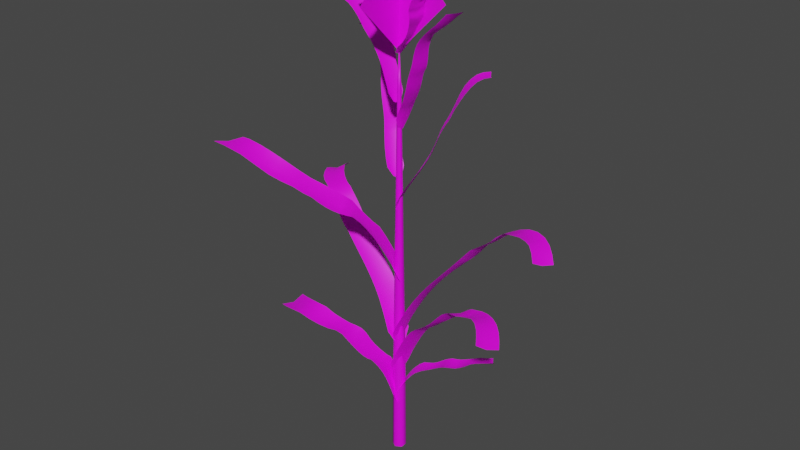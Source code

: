 # Source: base.blend  (saved by Blender 2.93.21; exported with 4.5.12 LTS)
import bpy
from mathutils import Matrix  # noqa: F401  (used for matrix-valued properties, if any)

bpy.ops.wm.read_factory_settings(use_empty=True)
scene = bpy.context.scene
scene.name = 'Scene'

# ---- images (referenced by path relative to the original .blend; pixels are not part of the script)
import os
ASSET_DIR = os.environ.get("B2B_ASSET_DIR", "")  # directory of the original .blend (textures are referenced by path, not embedded)
HERE = os.path.dirname(os.path.abspath(__file__))  # packed textures are extracted next to this script under _unpacked/

def load_image(name, relpath, width, height, colorspace="sRGB"):
    """Load a texture the original file referenced (path relative to the .blend, or extracted next to this script)."""
    p = next((c for c in (os.path.join(HERE, relpath), os.path.join(ASSET_DIR, relpath)) if relpath and os.path.exists(c)), "")
    if p:
        img = bpy.data.images.load(p, check_existing=True)
        img.name = name
    else:  # same state as the original file: an image datablock whose file is absent (Cycles renders it pink)
        img = bpy.data.images.new(name, width, height)
        img.source = "FILE"
        img.filepath = "//" + (relpath or name)
    img.colorspace_settings.name = colorspace
    return img
img_albedo_png = load_image('albedo.png', 'Textures/albedo.png', 1024, 1024, 'sRGB')

# ---- materials (node trees are filled in below, after node groups)
mat_all = bpy.data.materials.new('All')
mat_all.use_transparent_shadow = False

# ---- material node trees
mat_all.use_nodes = True; mat_all.node_tree.nodes.clear()
_N = mat_all.node_tree.nodes; _L = mat_all.node_tree.links
n0 = _N.new('ShaderNodeBsdfPrincipled'); n0.name = 'Principled BSDF'; n0.location = (117, 273)
n0.distribution = 'GGX'
n0.subsurface_method = 'BURLEY'
n0.inputs[3].default_value = 1.45
n0.inputs[27].default_value = (0.0, 0.0, 0.0, 1.0)
n0.inputs[28].default_value = 1.0
n1 = _N.new('ShaderNodeOutputMaterial'); n1.name = 'Material Output'; n1.location = (503, 263)
n2 = _N.new('ShaderNodeTexImage'); n2.name = 'Image Texture'; n2.location = (-244, 206)
n2.image = img_albedo_png
_L.new(n0.outputs[0], n1.inputs[0])
_L.new(n2.outputs[0], n0.inputs[0])
n1.is_active_output = True

# ---- world
world_world = bpy.data.worlds.new('World'); scene.world = world_world
world_world.use_nodes = True; world_world.node_tree.nodes.clear()
_N = world_world.node_tree.nodes; _L = world_world.node_tree.links
n0 = _N.new('ShaderNodeOutputWorld'); n0.name = 'World Output'; n0.location = (300, 300)
n1 = _N.new('ShaderNodeBackground'); n1.name = 'Background'; n1.location = (10, 300)
n1.inputs[0].default_value = (0.05088, 0.05088, 0.05088, 1.0)
_L.new(n1.outputs[0], n0.inputs[0])
n0.is_active_output = True
world_world.color = (0.05088, 0.05088, 0.05088)
world_world.use_sun_shadow = False
world_world.sun_shadow_jitter_overblur = 0.0

# ---- meshes
me_circle = bpy.data.meshes.new('Circle')
me_circle.from_pydata([(-1.335e-05, 0.4205, 9.537e-07), (-0.3642, 0.2103, 9.537e-07), (-0.3642, -0.2103, 9.537e-07), (-1.335e-05, -0.4205, 9.537e-07), (0.3642, -0.2103, 9.537e-07), (0.3642, 0.2103, 9.537e-07), (-1.335e-05, -2.98e-08, 8.697), (-0.3239, -0.187, 2.212), (0.3238, -0.187, 2.237), (-0.3239, 0.187, 2.237), (-1.335e-05, -0.3739, 2.237), (0.3238, 0.187, 2.237), (0.2351, -0.1358, 4.39), (0.2351, 0.1358, 4.39), (-0.2352, -0.1358, 4.39), (-1.335e-05, -0.2715, 4.39), (-1.335e-05, 0.2715, 4.39), (-0.2352, 0.1358, 4.39), (0.1078, -0.06227, 7.771), (-0.1079, -0.06227, 7.771), (-1.335e-05, 0.1245, 7.771), (0.1078, 0.06227, 7.771), (-1.335e-05, -0.1245, 7.771), (-0.1079, 0.06227, 7.771), (-1.335e-05, 0.3739, 2.237), (0.122, 0.07043, 7.395), (0.1361, 0.0786, 7.019), (0.1503, 0.08677, 6.644), (0.1644, 0.09493, 6.199), (0.1786, 0.1031, 5.893), (0.1927, 0.1113, 5.517), (0.2069, 0.1194, 5.142), (0.221, 0.1276, 4.766), (-1.335e-05, -0.1409, 7.395), (-1.335e-05, -0.1572, 7.019), (-1.335e-05, -0.1735, 6.644), (-1.335e-05, -0.1899, 6.199), (-1.335e-05, -0.2062, 5.893), (-1.335e-05, -0.2225, 5.517), (-1.335e-05, -0.2389, 5.142), (-1.335e-05, -0.2552, 4.766), (-0.122, 0.07043, 7.395), (-0.1362, 0.0786, 7.019), (-0.1503, 0.08677, 6.644), (-0.1644, 0.09493, 6.195), (-0.1786, 0.1031, 5.893), (-0.1927, 0.1113, 5.517), (-0.2069, 0.1194, 5.142), (-0.221, 0.1276, 4.766), (0.221, -0.1276, 4.766), (0.2069, -0.1194, 5.142), (0.1927, -0.1113, 5.517), (0.1786, -0.1031, 5.893), (0.1644, -0.09493, 6.2), (0.1503, -0.08677, 6.644), (0.1361, -0.0786, 7.019), (0.122, -0.07043, 7.395), (-0.221, -0.1276, 4.766), (-0.2069, -0.1194, 5.142), (-0.1927, -0.1113, 5.517), (-0.1786, -0.1031, 5.893), (-0.1644, -0.09493, 6.196), (-0.1503, -0.08677, 6.644), (-0.1362, -0.0786, 7.019), (-0.122, -0.07043, 7.395), (-1.335e-05, 0.2552, 4.766), (-1.335e-05, 0.2389, 5.142), (-1.335e-05, 0.2225, 5.517), (-1.335e-05, 0.2062, 5.893), (-1.335e-05, 0.1899, 6.196), (-1.335e-05, 0.1735, 6.644), (-1.335e-05, 0.1572, 7.019), (-1.335e-05, 0.1409, 7.395), (0.3091, -0.1784, 2.596), (0.2943, -0.1699, 2.955), (0.2795, -0.1614, 3.314), (0.2647, -0.1528, 3.673), (0.2499, -0.1443, 4.032), (-0.3091, -0.1784, 2.596), (-0.2943, -0.1699, 2.955), (-0.2795, -0.1614, 3.314), (-0.2647, -0.1528, 3.673), (-0.25, -0.1443, 4.032), (-1.335e-05, 0.3569, 2.596), (-1.335e-05, 0.3398, 2.955), (-1.335e-05, 0.3227, 3.314), (-1.335e-05, 0.3057, 3.673), (-1.335e-05, 0.2886, 4.032), (-0.25, 0.1443, 4.032), (-0.2647, 0.1528, 3.673), (-0.2795, 0.1614, 3.314), (-0.2943, 0.1699, 2.955), (-0.3091, 0.1784, 2.596), (-1.335e-05, -0.2886, 4.032), (-1.335e-05, -0.3057, 3.673), (-1.335e-05, -0.3227, 3.314), (-1.335e-05, -0.3398, 2.955), (-1.335e-05, -0.3569, 2.596), (0.2499, 0.1443, 4.032), (0.2647, 0.1528, 3.673), (0.2795, 0.1614, 3.314), (0.2943, 0.1699, 2.955), (0.3091, 0.1784, 2.596), (-1.335e-05, 0.4127, 0.4425), (-1.335e-05, 0.405, 0.8014), (-1.335e-05, 0.3972, 1.16), (-1.335e-05, 0.3895, 1.519), (-1.335e-05, 0.3817, 1.878), (-0.3575, -0.2064, 0.4425), (-0.3507, -0.2025, 0.8014), (-0.344, -0.1986, 1.16), (-0.3373, -0.1947, 1.519), (-0.3306, -0.1909, 1.878), (0.3306, 0.1909, 1.878), (0.3373, 0.1947, 1.519), (0.344, 0.1986, 1.16), (0.3507, 0.2025, 0.8014), (0.3574, 0.2064, 0.4425), (0.3574, -0.2064, 0.4425), (0.3507, -0.2025, 0.8014), (0.344, -0.1986, 1.16), (0.3373, -0.1947, 1.519), (0.3306, -0.1909, 1.878), (-1.335e-05, -0.3817, 1.878), (-1.335e-05, -0.3895, 1.519), (-1.335e-05, -0.3972, 1.16), (-1.335e-05, -0.405, 0.8014), (-1.335e-05, -0.4127, 0.4425), (-0.3306, 0.1909, 1.878), (-0.3373, 0.1947, 1.519), (-0.344, 0.1986, 1.16), (-0.3507, 0.2025, 0.8014), (-0.3575, 0.2064, 0.4425), (-3.048, -1.147e-05, 9.494), (-9.537e-06, -1.147e-05, 8.493), (-9.537e-06, -1.165e-05, 10.5), (3.048, -1.165e-05, 9.494), (-2.54, -1.147e-05, 9.328), (-2.032, -1.147e-05, 9.161), (-1.524, -1.147e-05, 8.994), (-1.016, -1.147e-05, 8.827), (-0.508, -1.147e-05, 8.66), (2.54, -1.165e-05, 9.661), (2.032, -1.165e-05, 9.828), (1.524, -1.165e-05, 9.995), (1.016, -1.165e-05, 10.16), (0.508, -1.165e-05, 10.33), (-0.508, -1.165e-05, 10.33), (-1.016, -1.156e-05, 10.16), (-1.524, -1.153e-05, 9.995), (-2.032, -1.147e-05, 9.828), (-2.54, -1.147e-05, 9.661), (0.508, -1.147e-05, 8.66), (1.016, -1.147e-05, 8.827), (1.524, -1.153e-05, 8.994), (2.032, -1.156e-05, 9.161), (2.54, -1.165e-05, 9.328), (-2.032, -1.147e-05, 9.494), (-1.524, -1.147e-05, 9.661), (-1.016, -1.153e-05, 9.828), (-0.508, -1.156e-05, 9.995), (-9.537e-06, -1.165e-05, 10.16), (-1.524, -1.147e-05, 9.328), (-1.016, -1.147e-05, 9.494), (-0.508, -1.153e-05, 9.661), (-9.537e-06, -1.156e-05, 9.828), (0.508, -1.165e-05, 9.995), (-1.016, -1.147e-05, 9.161), (-0.508, -1.147e-05, 9.328), (-9.537e-06, -1.153e-05, 9.494), (0.508, -1.156e-05, 9.661), (1.016, -1.165e-05, 9.828), (-0.508, -1.147e-05, 8.994), (-9.537e-06, -1.147e-05, 9.161), (0.508, -1.153e-05, 9.328), (1.016, -1.156e-05, 9.494), (1.524, -1.165e-05, 9.661), (-9.537e-06, -1.147e-05, 8.827), (0.508, -1.147e-05, 8.994), (1.016, -1.153e-05, 9.161), (1.524, -1.156e-05, 9.328), (2.032, -1.165e-05, 9.494), (-9.537e-06, -3.048, 9.494), (-9.537e-06, -1.183e-05, 8.493), (-9.537e-06, -1.118e-05, 10.5), (-9.537e-06, 3.048, 9.494), (-9.537e-06, -2.54, 9.328), (-9.537e-06, -2.032, 9.161), (-9.537e-06, -1.524, 8.994), (-9.537e-06, -1.016, 8.827), (-9.537e-06, -0.508, 8.66), (-9.537e-06, 2.54, 9.661), (-9.537e-06, 2.032, 9.828), (-9.537e-06, 1.524, 9.995), (-9.537e-06, 1.016, 10.16), (-9.537e-06, 0.508, 10.33), (-9.537e-06, -0.508, 10.33), (-9.537e-06, -1.016, 10.16), (-9.537e-06, -1.524, 9.995), (-9.537e-06, -2.032, 9.828), (-9.537e-06, -2.54, 9.661), (-9.537e-06, 0.508, 8.66), (-9.537e-06, 1.016, 8.827), (-9.537e-06, 1.524, 8.994), (-9.537e-06, 2.032, 9.161), (-9.537e-06, 2.54, 9.328), (-9.537e-06, -2.032, 9.494), (-9.537e-06, -1.524, 9.661), (-9.537e-06, -1.016, 9.828), (-9.537e-06, -0.508, 9.995), (-9.537e-06, -1.082e-05, 10.16), (-9.537e-06, -1.524, 9.328), (-9.537e-06, -1.016, 9.494), (-9.537e-06, -0.508, 9.661), (-9.537e-06, -1.192e-05, 9.828), (-9.537e-06, 0.508, 9.995), (-9.537e-06, -1.016, 9.161), (-9.537e-06, -0.508, 9.328), (-9.537e-06, -1.156e-05, 9.494), (-9.537e-06, 0.508, 9.661), (-9.537e-06, 1.016, 9.828), (-9.537e-06, -0.508, 8.994), (-9.537e-06, -1.118e-05, 9.161), (-9.537e-06, 0.508, 9.328), (-9.537e-06, 1.016, 9.494), (-9.537e-06, 1.524, 9.661), (-9.537e-06, -1.237e-05, 8.827), (-9.537e-06, 0.508, 8.994), (-9.537e-06, 1.016, 9.161), (-9.537e-06, 1.524, 9.328), (-9.537e-06, 2.032, 9.494), (-0.2764, 0.2307, 1.191), (-0.05949, -0.238, 1.191), (-0.03529, 0.05367, 1.146), (5.048, 2.672, 2.367), (5.643, 1.947, 2.463), (5.352, 2.253, 2.351), (0.07343, 0.1276, 1.302), (0.1778, 0.1606, 1.467), (0.4126, 0.2098, 1.604), (0.6689, 0.2508, 1.735), (0.9428, 0.2946, 1.855), (1.23, 0.3421, 1.949), (1.528, 0.3947, 2.019), (1.832, 0.4549, 2.054), (2.118, 0.5191, 2.07), (2.379, 0.5917, 2.106), (2.62, 0.6753, 2.156), (2.859, 0.7396, 2.212), (3.105, 0.789, 2.262), (3.362, 0.8372, 2.272), (3.618, 0.9016, 2.284), (3.857, 1.005, 2.311), (4.09, 1.152, 2.34), (4.315, 1.339, 2.352), (4.539, 1.554, 2.363), (4.771, 1.782, 2.358), (5.037, 2.016, 2.35), (5.332, 1.705, 2.453), (5.064, 1.459, 2.454), (4.827, 1.218, 2.458), (4.593, 0.9898, 2.446), (4.35, 0.7905, 2.398), (4.099, 0.6319, 2.358), (3.839, 0.5156, 2.325), (3.561, 0.437, 2.309), (3.288, 0.3703, 2.292), (3.032, 0.2987, 2.27), (2.788, 0.209, 2.24), (2.537, 0.1133, 2.201), (2.264, 0.03621, 2.152), (1.964, -0.03195, 2.103), (1.66, -0.09134, 2.046), (1.363, -0.1418, 1.972), (1.076, -0.187, 1.875), (0.8029, -0.228, 1.756), (0.5472, -0.267, 1.626), (0.3104, -0.3156, 1.491), (0.1211, -0.3797, 1.349), (-0.2827, 0.5016, 1.348), (-0.09165, 0.5745, 1.49), (0.1469, 0.6334, 1.624), (0.4022, 0.6815, 1.753), (0.6743, 0.7332, 1.872), (0.9602, 0.7895, 1.969), (1.258, 0.8497, 2.044), (1.561, 0.9165, 2.068), (1.849, 0.9862, 2.091), (2.111, 1.064, 2.13), (2.352, 1.153, 2.182), (2.589, 1.217, 2.236), (2.828, 1.261, 2.28), (3.074, 1.3, 2.316), (3.322, 1.351, 2.326), (3.552, 1.446, 2.331), (3.773, 1.59, 2.342), (3.99, 1.776, 2.352), (4.209, 1.99, 2.362), (4.446, 2.215, 2.373), (4.723, 2.443, 2.363), (-0.1367, -0.3052, 7.579), (-0.03271, 0.2006, 7.58), (-0.2255, -0.01954, 7.534), (-6.453, 1.012, 9.251), (-6.189, 1.887, 9.395), (-6.385, 1.517, 9.284), (-0.3569, -0.01442, 7.69), (-0.4608, 0.02111, 7.855), (-0.6838, 0.1221, 7.988), (-0.9237, 0.2434, 8.111), (-1.182, 0.3732, 8.22), (-1.453, 0.5084, 8.303), (-1.725, 0.6433, 8.37), (-1.992, 0.7725, 8.434), (-2.262, 0.8915, 8.491), (-2.531, 0.9913, 8.548), (-2.801, 1.073, 8.613), (-3.064, 1.169, 8.682), (-3.325, 1.283, 8.744), (-3.598, 1.404, 8.799), (-3.881, 1.512, 8.857), (-4.171, 1.578, 8.932), (-4.492, 1.608, 9.006), (-4.868, 1.608, 9.058), (-5.26, 1.585, 9.107), (-5.639, 1.551, 9.161), (-6.012, 1.525, 9.221), (-5.843, 1.906, 9.322), (-5.498, 1.948, 9.252), (-5.142, 1.996, 9.189), (-4.762, 2.03, 9.132), (-4.384, 2.033, 9.072), (-4.052, 2.004, 8.99), (-3.747, 1.938, 8.91), (-3.447, 1.83, 8.851), (-3.16, 1.715, 8.794), (-2.887, 1.616, 8.729), (-2.617, 1.539, 8.657), (-2.343, 1.464, 8.589), (-2.074, 1.363, 8.528), (-1.804, 1.242, 8.467), (-1.538, 1.111, 8.4), (-1.268, 0.9753, 8.33), (-0.9999, 0.8392, 8.242), (-0.7453, 0.7077, 8.133), (-0.508, 0.5855, 8.01), (-0.2843, 0.483, 7.88), (-0.09372, 0.422, 7.738), (-0.2927, -0.5268, 7.736), (-0.4899, -0.4719, 7.878), (-0.7212, -0.3766, 8.008), (-0.9641, -0.2617, 8.129), (-1.226, -0.1393, 8.238), (-1.501, -0.0121, 8.324), (-1.781, 0.1172, 8.392), (-2.056, 0.242, 8.457), (-2.333, 0.3578, 8.516), (-2.61, 0.4551, 8.576), (-2.889, 0.5336, 8.642), (-3.155, 0.6295, 8.71), (-3.413, 0.7445, 8.768), (-3.677, 0.8684, 8.819), (-3.953, 0.984, 8.868), (-4.24, 1.053, 8.934), (-4.552, 1.079, 9.004), (-4.913, 1.073, 9.056), (-5.296, 1.047, 9.101), (-5.679, 1.019, 9.148), (-6.066, 1.006, 9.198), (0.1719, -0.3302, 1.099), (0.02635, 0.3637, 1.101), (-0.09663, -0.018, 1.038), (-7.613, -2.286, 2.757), (-7.075, -1.007, 2.867), (-7.26, -1.646, 2.749), (-0.169, -0.08296, 1.227), (-0.1762, -0.1483, 1.43), (-0.3153, -0.2371, 1.591), (-0.4447, -0.3338, 1.742), (-0.5758, -0.463, 1.879), (-0.723, -0.6071, 1.995), (-0.8881, -0.756, 2.048), (-1.069, -0.9071, 2.123), (-1.261, -1.062, 2.205), (-1.456, -1.223, 2.305), (-1.66, -1.395, 2.39), (-1.877, -1.562, 2.495), (-2.137, -1.696, 2.602), (-2.464, -1.801, 2.715), (-2.858, -1.929, 2.727), (-3.334, -2.075, 2.788), (-3.924, -2.196, 2.831), (-4.611, -2.257, 2.866), (-5.339, -2.229, 2.902), (-6.04, -2.108, 2.866), (-6.681, -1.904, 2.81), (-6.491, -1.249, 2.915), (-5.864, -1.444, 2.959), (-5.193, -1.561, 2.982), (-4.506, -1.586, 2.981), (-3.86, -1.525, 2.891), (-3.305, -1.401, 2.823), (-2.853, -1.251, 2.762), (-2.469, -1.12, 2.734), (-2.145, -1.015, 2.696), (-1.888, -0.8826, 2.604), (-1.671, -0.717, 2.448), (-1.472, -0.5432, 2.328), (-1.283, -0.3795, 2.233), (-1.097, -0.2229, 2.153), (-0.9232, -0.0706, 2.078), (-0.7644, 0.07833, 2.031), (-0.6215, 0.2204, 1.913), (-0.4905, 0.3445, 1.776), (-0.3587, 0.4376, 1.626), (-0.2136, 0.5261, 1.466), (-0.08317, 0.6073, 1.296), (0.1849, -0.6902, 1.29), (0.04779, -0.7719, 1.459), (-0.1061, -0.8615, 1.615), (-0.248, -0.9575, 1.763), (-0.3912, -1.085, 1.898), (-0.5478, -1.231, 2.015), (-0.7215, -1.383, 2.116), (-0.9115, -1.539, 2.205), (-1.115, -1.699, 2.242), (-1.323, -1.866, 2.313), (-1.544, -2.042, 2.41), (-1.784, -2.208, 2.523), (-2.063, -2.341, 2.636), (-2.406, -2.441, 2.748), (-2.827, -2.542, 2.8), (-3.342, -2.676, 2.801), (-3.984, -2.796, 2.829), (-4.734, -2.862, 2.868), (-5.532, -2.841, 2.908), (-6.303, -2.727, 2.87), (-7.003, -2.53, 2.813), (-0.05479, -0.3727, 2.575), (0.2627, 0.2612, 2.576), (-0.07114, 0.0376, 2.514), (-8.747, 3.571, 5.061), (-7.73, 4.341, 5.17), (-8.165, 3.901, 5.064), (-0.2505, 0.07198, 2.731), (-0.4035, 0.07799, 2.969), (-0.7027, 0.1608, 3.176), (-1.016, 0.2399, 3.379), (-1.362, 0.2999, 3.571), (-1.73, 0.3586, 3.743), (-2.113, 0.4233, 3.895), (-2.508, 0.4948, 4.034), (-2.912, 0.5696, 4.169), (-3.321, 0.6405, 4.31), (-3.744, 0.7083, 4.462), (-4.165, 0.7844, 4.591), (-4.577, 0.9013, 4.698), (-4.99, 1.066, 4.816), (-5.433, 1.236, 4.966), (-5.915, 1.423, 5.071), (-6.423, 1.676, 5.117), (-6.919, 2.013, 5.151), (-7.356, 2.426, 5.16), (-7.701, 2.889, 5.154), (-7.96, 3.386, 5.141), (-7.505, 3.832, 5.238), (-7.241, 3.345, 5.286), (-6.903, 2.898, 5.238), (-6.482, 2.505, 5.205), (-6.005, 2.188, 5.158), (-5.513, 1.953, 5.128), (-5.04, 1.78, 5.021), (-4.595, 1.615, 4.92), (-4.178, 1.45, 4.809), (-3.763, 1.33, 4.673), (-3.338, 1.251, 4.515), (-2.912, 1.184, 4.358), (-2.5, 1.116, 4.213), (-2.095, 1.044, 4.073), (-1.701, 0.9759, 3.929), (-1.321, 0.9139, 3.773), (-0.9561, 0.856, 3.599), (-0.6159, 0.7932, 3.407), (-0.3066, 0.7116, 3.206), (-0.006207, 0.6265, 3.003), (0.2532, 0.5569, 2.796), (-0.3453, -0.6251, 2.793), (-0.6121, -0.551, 2.998), (-0.9214, -0.4605, 3.2), (-1.241, -0.3746, 3.398), (-1.593, -0.3077, 3.588), (-1.968, -0.2452, 3.759), (-2.358, -0.1787, 3.914), (-2.761, -0.1061, 4.056), (-3.175, -0.02962, 4.194), (-3.596, 0.04407, 4.337), (-4.03, 0.1179, 4.491), (-4.463, 0.2051, 4.585), (-4.886, 0.3328, 4.706), (-5.307, 0.5105, 4.824), (-5.754, 0.7168, 4.976), (-6.256, 0.9372, 5.071), (-6.798, 1.221, 5.151), (-7.338, 1.588, 5.142), (-7.822, 2.032, 5.139), (-8.213, 2.526, 5.129), (-8.511, 3.049, 5.131), (-0.2312, -0.2414, 6.124), (0.03699, 0.1999, 6.122), (-0.1626, 0.02388, 6.064), (-5.565, 3.032, 8.404), (-5.234, 3.894, 8.59), (-5.321, 3.479, 8.466), (-0.433, 0.1626, 6.189), (-0.6539, 0.3127, 6.351), (-0.8874, 0.518, 6.528), (-1.075, 0.715, 6.657), (-1.228, 0.8962, 6.787), (-1.364, 1.071, 6.847), (-1.506, 1.248, 6.921), (-1.665, 1.431, 6.989), (-1.843, 1.613, 7.06), (-2.034, 1.78, 7.15), (-2.227, 1.927, 7.278), (-2.383, 2.072, 7.445), (-2.522, 2.225, 7.574), (-2.668, 2.39, 7.648), (-2.839, 2.552, 7.767), (-3.043, 2.684, 7.929), (-3.309, 2.804, 8.088), (-3.661, 2.931, 8.221), (-4.07, 3.06, 8.339), (-4.492, 3.189, 8.443), (-4.91, 3.326, 8.484), (-4.821, 3.747, 8.6), (-4.382, 3.61, 8.569), (-3.927, 3.472, 8.446), (-3.479, 3.327, 8.301), (-3.089, 3.183, 8.149), (-2.794, 3.048, 7.967), (-2.571, 2.908, 7.794), (-2.381, 2.738, 7.667), (-2.218, 2.576, 7.568), (-2.065, 2.432, 7.473), (-1.896, 2.304, 7.295), (-1.7, 2.163, 7.169), (-1.503, 1.99, 7.083), (-1.319, 1.803, 7.018), (-1.161, 1.619, 6.958), (-1.025, 1.444, 6.902), (-0.8978, 1.273, 6.815), (-0.7565, 1.095, 6.686), (-0.5802, 0.9036, 6.558), (-0.3557, 0.7022, 6.393), (-0.09556, 0.5193, 6.259), (-0.5901, -0.3145, 6.266), (-0.8518, -0.1391, 6.403), (-1.085, 0.05754, 6.56), (-1.273, 0.2466, 6.686), (-1.43, 0.4214, 6.813), (-1.573, 0.59, 6.867), (-1.723, 0.7637, 6.943), (-1.891, 0.9448, 7.01), (-2.081, 1.129, 7.083), (-2.292, 1.303, 7.182), (-2.504, 1.457, 7.343), (-2.675, 1.609, 7.466), (-2.821, 1.769, 7.589), (-2.967, 1.938, 7.711), (-3.136, 2.109, 7.804), (-3.344, 2.247, 7.97), (-3.606, 2.364, 8.071), (-3.945, 2.479, 8.19), (-4.337, 2.597, 8.298), (-4.745, 2.723, 8.403), (-5.155, 2.867, 8.417), (-0.266, 0.2426, 5.453), (-0.06987, -0.2351, 5.453), (-0.0329, 0.05517, 5.408), (4.458, 2.156, 8.256), (5.032, 1.41, 8.259), (4.747, 1.725, 8.223), (0.07896, 0.1243, 5.564), (0.1846, 0.1527, 5.729), (0.4214, 0.1915, 5.866), (0.6793, 0.2212, 5.997), (0.9433, 0.2482, 6.127), (1.195, 0.2671, 6.254), (1.435, 0.2818, 6.375), (1.665, 0.2973, 6.495), (1.882, 0.3188, 6.622), (2.08, 0.3525, 6.76), (2.263, 0.4, 6.915), (2.451, 0.4312, 7.077), (2.651, 0.4498, 7.229), (2.866, 0.4686, 7.323), (3.086, 0.5056, 7.453), (3.295, 0.5844, 7.611), (3.503, 0.7081, 7.811), (3.712, 0.8747, 7.957), (3.926, 1.072, 8.073), (4.156, 1.284, 8.157), (4.424, 1.503, 8.207), (4.714, 1.183, 8.235), (4.445, 0.9534, 8.176), (4.211, 0.7288, 8.079), (3.988, 0.5197, 7.952), (3.765, 0.3426, 7.804), (3.539, 0.2089, 7.645), (3.312, 0.1196, 7.468), (3.072, 0.07058, 7.348), (2.843, 0.03523, 7.205), (2.635, -0.003948, 7.054), (2.444, -0.05921, 6.894), (2.253, -0.1176, 6.743), (2.043, -0.1546, 6.611), (1.814, -0.1792, 6.492), (1.573, -0.1975, 6.377), (1.323, -0.2148, 6.262), (1.062, -0.2358, 6.141), (0.7921, -0.263, 6.018), (0.535, -0.2908, 5.888), (0.2962, -0.3289, 5.753), (0.1044, -0.3847, 5.611), (-0.2604, 0.5135, 5.61), (-0.06635, 0.578, 5.752), (0.1746, 0.6263, 5.886), (0.4317, 0.6632, 6.015), (0.6964, 0.6991, 6.142), (0.9471, 0.7271, 6.272), (1.186, 0.749, 6.398), (1.414, 0.7699, 6.525), (1.629, 0.7956, 6.658), (1.826, 0.8329, 6.804), (2.008, 0.885, 6.968), (2.192, 0.9164, 7.133), (2.385, 0.9296, 7.256), (2.589, 0.9393, 7.368), (2.8, 0.9633, 7.499), (3.0, 1.035, 7.656), (3.198, 1.156, 7.845), (3.399, 1.323, 8.003), (3.61, 1.52, 8.114), (3.846, 1.729, 8.194), (4.126, 1.942, 8.239), (0.1203, 0.312, 7.107), (0.04331, -0.1986, 7.107), (0.2241, 0.03148, 7.062), (4.445, -0.3682, 9.489), (4.009, -1.224, 9.484), (4.266, -0.8564, 9.487), (0.3556, 0.03333, 7.218), (0.4612, 0.00336, 7.383), (0.6814, -0.08455, 7.517), (0.8799, -0.186, 7.608), (1.062, -0.2899, 7.715), (1.238, -0.3955, 7.821), (1.403, -0.4991, 7.922), (1.552, -0.5958, 8.032), (1.697, -0.6813, 8.157), (1.836, -0.7469, 8.271), (1.968, -0.7931, 8.334), (2.082, -0.8534, 8.428), (2.175, -0.9272, 8.541), (2.269, -1.007, 8.661), (2.37, -1.072, 8.763), (2.511, -1.101, 8.87), (2.701, -1.094, 8.968), (2.961, -1.058, 9.07), (3.264, -1.001, 9.154), (3.581, -0.9382, 9.247), (3.908, -0.8859, 9.365), (3.693, -1.266, 9.368), (3.416, -1.335, 9.267), (3.15, -1.415, 9.189), (2.885, -1.485, 9.097), (2.639, -1.527, 9.005), (2.443, -1.536, 8.905), (2.288, -1.508, 8.795), (2.159, -1.442, 8.695), (2.046, -1.37, 8.599), (1.949, -1.311, 8.507), (1.834, -1.272, 8.411), (1.699, -1.233, 8.305), (1.557, -1.165, 8.21), (1.408, -1.077, 8.086), (1.256, -0.9788, 7.961), (1.09, -0.8733, 7.853), (0.9136, -0.766, 7.742), (0.7302, -0.6597, 7.633), (0.5312, -0.5567, 7.54), (0.3095, -0.4672, 7.407), (0.116, -0.4164, 7.265), (0.2643, 0.5416, 7.264), (0.4642, 0.4972, 7.405), (0.696, 0.4149, 7.537), (0.9042, 0.319, 7.654), (1.095, 0.2218, 7.742), (1.277, 0.1242, 7.846), (1.448, 0.02671, 7.947), (1.602, -0.06479, 8.059), (1.75, -0.146, 8.201), (1.892, -0.2081, 8.29), (2.029, -0.2502, 8.348), (2.15, -0.3101, 8.442), (2.249, -0.3872, 8.547), (2.333, -0.4696, 8.665), (2.429, -0.5431, 8.786), (2.573, -0.5754, 8.914), (2.764, -0.5669, 9.027), (3.024, -0.5274, 9.098), (3.337, -0.471, 9.174), (3.676, -0.4168, 9.271), (4.042, -0.3805, 9.385), (-0.1307, 0.3261, 8.482), (-0.1053, -0.1902, 8.479), (0.01424, 0.06359, 8.442), (2.61, 0.2792, 9.946), (2.147, -0.6304, 9.936), (2.476, -0.2298, 9.911), (0.3348, 0.08446, 8.571), (0.6171, 0.07009, 8.707), (0.9192, 0.01497, 8.821), (1.116, -0.05664, 8.926), (1.248, -0.1331, 9.012), (1.37, -0.2121, 9.074), (1.467, -0.2909, 9.121), (1.53, -0.3649, 9.162), (1.583, -0.4284, 9.197), (1.618, -0.4733, 9.232), (1.631, -0.4999, 9.27), (1.626, -0.543, 9.309), (1.637, -0.6026, 9.344), (1.674, -0.668, 9.378), (1.725, -0.7181, 9.416), (1.766, -0.7257, 9.467), (1.842, -0.6914, 9.524), (1.976, -0.6178, 9.577), (2.112, -0.5175, 9.636), (2.223, -0.41, 9.709), (2.336, -0.311, 9.799), (2.058, -0.7177, 9.818), (1.998, -0.8265, 9.735), (1.937, -0.944, 9.672), (1.846, -1.052, 9.62), (1.739, -1.129, 9.567), (1.667, -1.166, 9.504), (1.613, -1.161, 9.447), (1.541, -1.115, 9.404), (1.488, -1.059, 9.366), (1.466, -1.016, 9.327), (1.468, -0.9934, 9.285), (1.459, -0.9737, 9.246), (1.427, -0.9273, 9.21), (1.38, -0.8621, 9.173), (1.326, -0.7866, 9.131), (1.243, -0.7064, 9.084), (1.131, -0.6257, 9.022), (1.001, -0.547, 8.937), (0.828, -0.4739, 8.835), (0.5539, -0.4175, 8.722), (0.189, -0.3953, 8.605), (0.1351, 0.5742, 8.612), (0.5111, 0.5592, 8.729), (0.8509, 0.5113, 8.841), (1.089, 0.4465, 8.945), (1.252, 0.378, 9.031), (1.378, 0.3077, 9.097), (1.491, 0.2361, 9.146), (1.573, 0.1678, 9.191), (1.635, 0.1089, 9.229), (1.677, 0.068, 9.267), (1.698, 0.04605, 9.308), (1.699, 0.004409, 9.347), (1.708, -0.05752, 9.381), (1.736, -0.1269, 9.411), (1.784, -0.1858, 9.444), (1.825, -0.1969, 9.491), (1.887, -0.1609, 9.55), (2.004, -0.08407, 9.613), (2.141, 0.01692, 9.684), (2.276, 0.1198, 9.754), (2.429, 0.2086, 9.84), (0.2739, -0.2587, 3.948), (-0.06328, 0.365, 3.948), (-0.07161, -0.0367, 3.886), (-8.888, -5.634, 6.62), (-8.262, -3.99, 6.581), (-8.575, -4.831, 6.559), (-0.2027, -0.1639, 4.103), (-0.2953, -0.2858, 4.342), (-0.5348, -0.4833, 4.548), (-0.7793, -0.6946, 4.751), (-1.027, -0.9435, 4.944), (-1.286, -1.212, 5.07), (-1.559, -1.488, 5.212), (-1.83, -1.763, 5.36), (-2.087, -2.031, 5.48), (-2.325, -2.296, 5.512), (-2.557, -2.567, 5.569), (-2.792, -2.831, 5.645), (-3.069, -3.071, 5.737), (-3.404, -3.295, 5.835), (-3.781, -3.552, 5.915), (-4.22, -3.844, 6.031), (-4.756, -4.135, 6.147), (-5.374, -4.38, 6.221), (-6.032, -4.539, 6.336), (-6.928, -4.73, 6.48), (-7.872, -4.869, 6.559), (-7.651, -4.063, 6.598), (-6.893, -4.012, 6.554), (-6.174, -3.905, 6.478), (-5.553, -3.755, 6.387), (-4.97, -3.518, 6.267), (-4.465, -3.233, 6.14), (-4.048, -2.943, 6.026), (-3.674, -2.682, 5.946), (-3.333, -2.454, 5.876), (-3.047, -2.21, 5.801), (-2.801, -1.941, 5.719), (-2.563, -1.663, 5.636), (-2.317, -1.39, 5.547), (-2.052, -1.115, 5.379), (-1.775, -0.8338, 5.228), (-1.506, -0.5576, 5.085), (-1.25, -0.2922, 4.971), (-1.003, -0.04951, 4.779), (-0.7587, 0.157, 4.579), (-0.5167, 0.3543, 4.375), (-0.3109, 0.5269, 4.168), (0.3139, -0.6414, 4.165), (0.1003, -0.8174, 4.37), (-0.1512, -1.019, 4.572), (-0.4053, -1.232, 4.77), (-0.6616, -1.481, 4.96), (-0.9278, -1.752, 5.132), (-1.206, -2.034, 5.285), (-1.476, -2.311, 5.403), (-1.733, -2.583, 5.443), (-1.975, -2.853, 5.492), (-2.215, -3.128, 5.555), (-2.467, -3.395, 5.633), (-2.76, -3.639, 5.724), (-3.112, -3.863, 5.832), (-3.524, -4.103, 5.905), (-4.009, -4.397, 6.021), (-4.597, -4.703, 6.108), (-5.271, -4.97, 6.208), (-5.993, -5.156, 6.331), (-7.008, -5.403, 6.502), (-8.087, -5.61, 6.601), (-0.1073, 0.3612, 2.575), (-0.1282, -0.3475, 2.576), (0.08036, -0.004145, 2.514), (10.07, 0.4287, 5.363), (9.492, -0.6989, 5.481), (9.718, -0.1171, 5.382), (0.2575, 0.04022, 2.731), (0.3995, 0.09917, 2.97), (0.7294, 0.1494, 3.188), (1.1, 0.2083, 3.416), (1.514, 0.2976, 3.644), (1.961, 0.3974, 3.857), (2.43, 0.4976, 4.054), (2.915, 0.5964, 4.24), (3.413, 0.6961, 4.423), (3.915, 0.8018, 4.611), (4.428, 0.9157, 4.754), (4.933, 1.022, 4.973), (5.428, 1.087, 5.145), (5.925, 1.111, 5.263), (6.435, 1.142, 5.408), (6.965, 1.175, 5.547), (7.518, 1.16, 5.581), (8.069, 1.064, 5.601), (8.582, 0.8753, 5.6), (9.023, 0.6023, 5.588), (9.395, 0.2622, 5.497), (9.157, -0.3339, 5.588), (8.787, -0.005303, 5.653), (8.358, 0.2564, 5.654), (7.867, 0.4343, 5.649), (7.339, 0.5198, 5.618), (6.805, 0.5253, 5.596), (6.288, 0.4837, 5.422), (5.778, 0.447, 5.29), (5.277, 0.4225, 5.169), (4.777, 0.3583, 5.055), (4.266, 0.2532, 4.853), (3.748, 0.1367, 4.648), (3.243, 0.02781, 4.454), (2.745, -0.07499, 4.266), (2.262, -0.1765, 4.076), (1.798, -0.2782, 3.875), (1.36, -0.3771, 3.661), (0.9556, -0.4617, 3.437), (0.5948, -0.5167, 3.214), (0.2695, -0.5656, 3.003), (0.004845, -0.6118, 2.796), (0.04998, 0.7124, 2.793), (0.3248, 0.7575, 2.999), (0.6704, 0.805, 3.213), (1.052, 0.8604, 3.438), (1.475, 0.9458, 3.664), (1.931, 1.045, 3.878), (2.408, 1.146, 4.078), (2.903, 1.248, 4.267), (3.411, 1.35, 4.453), (3.924, 1.458, 4.596), (4.447, 1.572, 4.771), (4.962, 1.673, 4.991), (5.468, 1.733, 5.205), (5.975, 1.748, 5.336), (6.499, 1.748, 5.441), (7.056, 1.759, 5.541), (7.648, 1.731, 5.611), (8.247, 1.627, 5.639), (8.811, 1.43, 5.621), (9.303, 1.148, 5.563), (9.718, 0.801, 5.471), (-0.001928, 0.3767, 1.838), (-0.2204, -0.2977, 1.839), (0.07599, -0.02647, 1.777), (8.57, -2.018, 3.835), (7.71, -2.942, 3.959), (8.044, -2.432, 3.835), (0.2585, -0.03346, 1.994), (0.4107, -0.01638, 2.232), (0.7189, -0.05327, 2.439), (1.041, -0.08431, 2.642), (1.39, -0.09117, 2.833), (1.749, -0.08925, 2.993), (2.112, -0.08724, 3.123), (2.477, -0.08729, 3.181), (2.844, -0.08673, 3.276), (3.21, -0.07937, 3.394), (3.583, -0.06508, 3.478), (3.953, -0.05855, 3.588), (4.323, -0.09476, 3.707), (4.704, -0.1788, 3.8), (5.119, -0.264, 3.811), (5.574, -0.361, 3.868), (6.062, -0.5186, 3.931), (6.555, -0.7612, 3.986), (7.01, -1.091, 3.975), (7.401, -1.491, 3.942), (7.735, -1.944, 3.89), (7.382, -2.463, 4.004), (7.04, -2.019, 4.045), (6.652, -1.632, 4.066), (6.209, -1.317, 4.051), (5.734, -1.09, 3.974), (5.261, -0.9471, 3.911), (4.815, -0.8625, 3.852), (4.401, -0.7824, 3.826), (4.016, -0.6984, 3.792), (3.643, -0.66, 3.702), (3.269, -0.6646, 3.565), (2.894, -0.6807, 3.419), (2.526, -0.6911, 3.308), (2.158, -0.6945, 3.212), (1.793, -0.6974, 3.135), (1.432, -0.701, 3.026), (1.074, -0.7023, 2.861), (0.7282, -0.6915, 2.67), (0.4102, -0.6573, 2.469), (0.1004, -0.6184, 2.266), (-0.1665, -0.5887, 2.058), (0.2473, 0.6699, 2.056), (0.5222, 0.6369, 2.261), (0.8416, 0.594, 2.462), (1.171, 0.5571, 2.661), (1.527, 0.5442, 2.849), (1.894, 0.5433, 3.01), (2.264, 0.5445, 3.143), (2.638, 0.5445, 3.255), (3.016, 0.5449, 3.331), (3.394, 0.5509, 3.394), (3.781, 0.5606, 3.494), (4.166, 0.5572, 3.611), (4.551, 0.5115, 3.734), (4.943, 0.4153, 3.828), (5.367, 0.2942, 3.876), (5.847, 0.1675, 3.932), (6.374, -0.0144, 3.972), (6.913, -0.2803, 3.986), (7.418, -0.6336, 3.974), (7.857, -1.057, 3.938), (8.231, -1.528, 3.886)], [], [(21, 18, 6), (22, 19, 6), (23, 20, 6), (20, 21, 6), (18, 22, 6), (19, 23, 6), (82, 88, 17, 14), (77, 93, 15, 12), (87, 98, 13, 16), (88, 87, 16, 17), (93, 82, 14, 15), (98, 77, 12, 13), (64, 41, 23, 19), (56, 33, 22, 18), (72, 25, 21, 20), (41, 72, 20, 23), (33, 64, 19, 22), (25, 56, 18, 21), (113, 122, 8, 11), (123, 112, 7, 10), (128, 107, 24, 9), (107, 113, 11, 24), (122, 123, 10, 8), (112, 128, 9, 7), (13, 12, 49, 32), (32, 49, 50, 31), (31, 50, 51, 30), (30, 51, 52, 29), (29, 52, 53, 28), (28, 53, 54, 27), (27, 54, 55, 26), (26, 55, 56, 25), (15, 14, 57, 40), (40, 57, 58, 39), (39, 58, 59, 38), (38, 59, 60, 37), (37, 60, 61, 36), (36, 61, 62, 35), (35, 62, 63, 34), (34, 63, 64, 33), (17, 16, 65, 48), (48, 65, 66, 47), (47, 66, 67, 46), (46, 67, 68, 45), (45, 68, 69, 44), (44, 69, 70, 43), (43, 70, 71, 42), (42, 71, 72, 41), (16, 13, 32, 65), (65, 32, 31, 66), (66, 31, 30, 67), (67, 30, 29, 68), (68, 29, 28, 69), (69, 28, 27, 70), (70, 27, 26, 71), (71, 26, 25, 72), (12, 15, 40, 49), (49, 40, 39, 50), (50, 39, 38, 51), (51, 38, 37, 52), (52, 37, 36, 53), (53, 36, 35, 54), (54, 35, 34, 55), (55, 34, 33, 56), (14, 17, 48, 57), (57, 48, 47, 58), (58, 47, 46, 59), (59, 46, 45, 60), (60, 45, 44, 61), (61, 44, 43, 62), (62, 43, 42, 63), (63, 42, 41, 64), (11, 8, 73, 102), (102, 73, 74, 101), (101, 74, 75, 100), (100, 75, 76, 99), (99, 76, 77, 98), (10, 7, 78, 97), (97, 78, 79, 96), (96, 79, 80, 95), (95, 80, 81, 94), (94, 81, 82, 93), (9, 24, 83, 92), (92, 83, 84, 91), (91, 84, 85, 90), (90, 85, 86, 89), (89, 86, 87, 88), (24, 11, 102, 83), (83, 102, 101, 84), (84, 101, 100, 85), (85, 100, 99, 86), (86, 99, 98, 87), (8, 10, 97, 73), (73, 97, 96, 74), (74, 96, 95, 75), (75, 95, 94, 76), (76, 94, 93, 77), (7, 9, 92, 78), (78, 92, 91, 79), (79, 91, 90, 80), (80, 90, 89, 81), (81, 89, 88, 82), (2, 1, 132, 108), (108, 132, 131, 109), (109, 131, 130, 110), (110, 130, 129, 111), (111, 129, 128, 112), (4, 3, 127, 118), (118, 127, 126, 119), (119, 126, 125, 120), (120, 125, 124, 121), (121, 124, 123, 122), (0, 5, 117, 103), (103, 117, 116, 104), (104, 116, 115, 105), (105, 115, 114, 106), (106, 114, 113, 107), (1, 0, 103, 132), (132, 103, 104, 131), (131, 104, 105, 130), (130, 105, 106, 129), (129, 106, 107, 128), (3, 2, 108, 127), (127, 108, 109, 126), (126, 109, 110, 125), (125, 110, 111, 124), (124, 111, 112, 123), (5, 4, 118, 117), (117, 118, 119, 116), (116, 119, 120, 115), (115, 120, 121, 114), (114, 121, 122, 113), (181, 156, 136, 142), (147, 161, 146, 135), (161, 166, 145, 146), (166, 171, 144, 145), (171, 176, 143, 144), (176, 181, 142, 143), (140, 141, 177, 172), (172, 177, 178, 173), (173, 178, 179, 174), (174, 179, 180, 175), (175, 180, 181, 176), (139, 140, 172, 167), (167, 172, 173, 168), (168, 173, 174, 169), (169, 174, 175, 170), (170, 175, 176, 171), (138, 139, 167, 162), (162, 167, 168, 163), (163, 168, 169, 164), (164, 169, 170, 165), (165, 170, 171, 166), (137, 138, 162, 157), (157, 162, 163, 158), (158, 163, 164, 159), (159, 164, 165, 160), (160, 165, 166, 161), (133, 137, 157, 151), (151, 157, 158, 150), (150, 158, 159, 149), (149, 159, 160, 148), (148, 160, 161, 147), (141, 134, 152, 177), (177, 152, 153, 178), (178, 153, 154, 179), (179, 154, 155, 180), (180, 155, 156, 181), (230, 205, 185, 191), (196, 210, 195, 184), (210, 215, 194, 195), (215, 220, 193, 194), (220, 225, 192, 193), (225, 230, 191, 192), (189, 190, 226, 221), (221, 226, 227, 222), (222, 227, 228, 223), (223, 228, 229, 224), (224, 229, 230, 225), (188, 189, 221, 216), (216, 221, 222, 217), (217, 222, 223, 218), (218, 223, 224, 219), (219, 224, 225, 220), (187, 188, 216, 211), (211, 216, 217, 212), (212, 217, 218, 213), (213, 218, 219, 214), (214, 219, 220, 215), (186, 187, 211, 206), (206, 211, 212, 207), (207, 212, 213, 208), (208, 213, 214, 209), (209, 214, 215, 210), (182, 186, 206, 200), (200, 206, 207, 199), (199, 207, 208, 198), (198, 208, 209, 197), (197, 209, 210, 196), (190, 183, 201, 226), (226, 201, 202, 227), (227, 202, 203, 228), (228, 203, 204, 229), (229, 204, 205, 230), (258, 257, 236, 235), (257, 299, 234, 236), (233, 231, 279, 237), (237, 279, 280, 238), (238, 280, 281, 239), (239, 281, 282, 240), (240, 282, 283, 241), (241, 283, 284, 242), (242, 284, 285, 243), (243, 285, 286, 244), (244, 286, 287, 245), (245, 287, 288, 246), (246, 288, 289, 247), (247, 289, 290, 248), (248, 290, 291, 249), (249, 291, 292, 250), (250, 292, 293, 251), (251, 293, 294, 252), (252, 294, 295, 253), (253, 295, 296, 254), (254, 296, 297, 255), (255, 297, 298, 256), (256, 298, 299, 257), (232, 233, 237, 278), (278, 237, 238, 277), (277, 238, 239, 276), (276, 239, 240, 275), (275, 240, 241, 274), (274, 241, 242, 273), (273, 242, 243, 272), (272, 243, 244, 271), (271, 244, 245, 270), (270, 245, 246, 269), (269, 246, 247, 268), (268, 247, 248, 267), (267, 248, 249, 266), (266, 249, 250, 265), (265, 250, 251, 264), (264, 251, 252, 263), (263, 252, 253, 262), (262, 253, 254, 261), (261, 254, 255, 260), (260, 255, 256, 259), (259, 256, 257, 258), (327, 326, 305, 304), (326, 368, 303, 305), (302, 300, 348, 306), (306, 348, 349, 307), (307, 349, 350, 308), (308, 350, 351, 309), (309, 351, 352, 310), (310, 352, 353, 311), (311, 353, 354, 312), (312, 354, 355, 313), (313, 355, 356, 314), (314, 356, 357, 315), (315, 357, 358, 316), (316, 358, 359, 317), (317, 359, 360, 318), (318, 360, 361, 319), (319, 361, 362, 320), (320, 362, 363, 321), (321, 363, 364, 322), (322, 364, 365, 323), (323, 365, 366, 324), (324, 366, 367, 325), (325, 367, 368, 326), (301, 302, 306, 347), (347, 306, 307, 346), (346, 307, 308, 345), (345, 308, 309, 344), (344, 309, 310, 343), (343, 310, 311, 342), (342, 311, 312, 341), (341, 312, 313, 340), (340, 313, 314, 339), (339, 314, 315, 338), (338, 315, 316, 337), (337, 316, 317, 336), (336, 317, 318, 335), (335, 318, 319, 334), (334, 319, 320, 333), (333, 320, 321, 332), (332, 321, 322, 331), (331, 322, 323, 330), (330, 323, 324, 329), (329, 324, 325, 328), (328, 325, 326, 327), (396, 395, 374, 373), (395, 437, 372, 374), (371, 369, 417, 375), (375, 417, 418, 376), (376, 418, 419, 377), (377, 419, 420, 378), (378, 420, 421, 379), (379, 421, 422, 380), (380, 422, 423, 381), (381, 423, 424, 382), (382, 424, 425, 383), (383, 425, 426, 384), (384, 426, 427, 385), (385, 427, 428, 386), (386, 428, 429, 387), (387, 429, 430, 388), (388, 430, 431, 389), (389, 431, 432, 390), (390, 432, 433, 391), (391, 433, 434, 392), (392, 434, 435, 393), (393, 435, 436, 394), (394, 436, 437, 395), (370, 371, 375, 416), (416, 375, 376, 415), (415, 376, 377, 414), (414, 377, 378, 413), (413, 378, 379, 412), (412, 379, 380, 411), (411, 380, 381, 410), (410, 381, 382, 409), (409, 382, 383, 408), (408, 383, 384, 407), (407, 384, 385, 406), (406, 385, 386, 405), (405, 386, 387, 404), (404, 387, 388, 403), (403, 388, 389, 402), (402, 389, 390, 401), (401, 390, 391, 400), (400, 391, 392, 399), (399, 392, 393, 398), (398, 393, 394, 397), (397, 394, 395, 396), (465, 464, 443, 442), (464, 506, 441, 443), (440, 438, 486, 444), (444, 486, 487, 445), (445, 487, 488, 446), (446, 488, 489, 447), (447, 489, 490, 448), (448, 490, 491, 449), (449, 491, 492, 450), (450, 492, 493, 451), (451, 493, 494, 452), (452, 494, 495, 453), (453, 495, 496, 454), (454, 496, 497, 455), (455, 497, 498, 456), (456, 498, 499, 457), (457, 499, 500, 458), (458, 500, 501, 459), (459, 501, 502, 460), (460, 502, 503, 461), (461, 503, 504, 462), (462, 504, 505, 463), (463, 505, 506, 464), (439, 440, 444, 485), (485, 444, 445, 484), (484, 445, 446, 483), (483, 446, 447, 482), (482, 447, 448, 481), (481, 448, 449, 480), (480, 449, 450, 479), (479, 450, 451, 478), (478, 451, 452, 477), (477, 452, 453, 476), (476, 453, 454, 475), (475, 454, 455, 474), (474, 455, 456, 473), (473, 456, 457, 472), (472, 457, 458, 471), (471, 458, 459, 470), (470, 459, 460, 469), (469, 460, 461, 468), (468, 461, 462, 467), (467, 462, 463, 466), (466, 463, 464, 465), (534, 533, 512, 511), (533, 575, 510, 512), (509, 507, 555, 513), (513, 555, 556, 514), (514, 556, 557, 515), (515, 557, 558, 516), (516, 558, 559, 517), (517, 559, 560, 518), (518, 560, 561, 519), (519, 561, 562, 520), (520, 562, 563, 521), (521, 563, 564, 522), (522, 564, 565, 523), (523, 565, 566, 524), (524, 566, 567, 525), (525, 567, 568, 526), (526, 568, 569, 527), (527, 569, 570, 528), (528, 570, 571, 529), (529, 571, 572, 530), (530, 572, 573, 531), (531, 573, 574, 532), (532, 574, 575, 533), (508, 509, 513, 554), (554, 513, 514, 553), (553, 514, 515, 552), (552, 515, 516, 551), (551, 516, 517, 550), (550, 517, 518, 549), (549, 518, 519, 548), (548, 519, 520, 547), (547, 520, 521, 546), (546, 521, 522, 545), (545, 522, 523, 544), (544, 523, 524, 543), (543, 524, 525, 542), (542, 525, 526, 541), (541, 526, 527, 540), (540, 527, 528, 539), (539, 528, 529, 538), (538, 529, 530, 537), (537, 530, 531, 536), (536, 531, 532, 535), (535, 532, 533, 534), (603, 602, 581, 580), (602, 644, 579, 581), (578, 576, 624, 582), (582, 624, 625, 583), (583, 625, 626, 584), (584, 626, 627, 585), (585, 627, 628, 586), (586, 628, 629, 587), (587, 629, 630, 588), (588, 630, 631, 589), (589, 631, 632, 590), (590, 632, 633, 591), (591, 633, 634, 592), (592, 634, 635, 593), (593, 635, 636, 594), (594, 636, 637, 595), (595, 637, 638, 596), (596, 638, 639, 597), (597, 639, 640, 598), (598, 640, 641, 599), (599, 641, 642, 600), (600, 642, 643, 601), (601, 643, 644, 602), (577, 578, 582, 623), (623, 582, 583, 622), (622, 583, 584, 621), (621, 584, 585, 620), (620, 585, 586, 619), (619, 586, 587, 618), (618, 587, 588, 617), (617, 588, 589, 616), (616, 589, 590, 615), (615, 590, 591, 614), (614, 591, 592, 613), (613, 592, 593, 612), (612, 593, 594, 611), (611, 594, 595, 610), (610, 595, 596, 609), (609, 596, 597, 608), (608, 597, 598, 607), (607, 598, 599, 606), (606, 599, 600, 605), (605, 600, 601, 604), (604, 601, 602, 603), (672, 671, 650, 649), (671, 713, 648, 650), (647, 645, 693, 651), (651, 693, 694, 652), (652, 694, 695, 653), (653, 695, 696, 654), (654, 696, 697, 655), (655, 697, 698, 656), (656, 698, 699, 657), (657, 699, 700, 658), (658, 700, 701, 659), (659, 701, 702, 660), (660, 702, 703, 661), (661, 703, 704, 662), (662, 704, 705, 663), (663, 705, 706, 664), (664, 706, 707, 665), (665, 707, 708, 666), (666, 708, 709, 667), (667, 709, 710, 668), (668, 710, 711, 669), (669, 711, 712, 670), (670, 712, 713, 671), (646, 647, 651, 692), (692, 651, 652, 691), (691, 652, 653, 690), (690, 653, 654, 689), (689, 654, 655, 688), (688, 655, 656, 687), (687, 656, 657, 686), (686, 657, 658, 685), (685, 658, 659, 684), (684, 659, 660, 683), (683, 660, 661, 682), (682, 661, 662, 681), (681, 662, 663, 680), (680, 663, 664, 679), (679, 664, 665, 678), (678, 665, 666, 677), (677, 666, 667, 676), (676, 667, 668, 675), (675, 668, 669, 674), (674, 669, 670, 673), (673, 670, 671, 672), (741, 740, 719, 718), (740, 782, 717, 719), (716, 714, 762, 720), (720, 762, 763, 721), (721, 763, 764, 722), (722, 764, 765, 723), (723, 765, 766, 724), (724, 766, 767, 725), (725, 767, 768, 726), (726, 768, 769, 727), (727, 769, 770, 728), (728, 770, 771, 729), (729, 771, 772, 730), (730, 772, 773, 731), (731, 773, 774, 732), (732, 774, 775, 733), (733, 775, 776, 734), (734, 776, 777, 735), (735, 777, 778, 736), (736, 778, 779, 737), (737, 779, 780, 738), (738, 780, 781, 739), (739, 781, 782, 740), (715, 716, 720, 761), (761, 720, 721, 760), (760, 721, 722, 759), (759, 722, 723, 758), (758, 723, 724, 757), (757, 724, 725, 756), (756, 725, 726, 755), (755, 726, 727, 754), (754, 727, 728, 753), (753, 728, 729, 752), (752, 729, 730, 751), (751, 730, 731, 750), (750, 731, 732, 749), (749, 732, 733, 748), (748, 733, 734, 747), (747, 734, 735, 746), (746, 735, 736, 745), (745, 736, 737, 744), (744, 737, 738, 743), (743, 738, 739, 742), (742, 739, 740, 741), (810, 809, 788, 787), (809, 851, 786, 788), (785, 783, 831, 789), (789, 831, 832, 790), (790, 832, 833, 791), (791, 833, 834, 792), (792, 834, 835, 793), (793, 835, 836, 794), (794, 836, 837, 795), (795, 837, 838, 796), (796, 838, 839, 797), (797, 839, 840, 798), (798, 840, 841, 799), (799, 841, 842, 800), (800, 842, 843, 801), (801, 843, 844, 802), (802, 844, 845, 803), (803, 845, 846, 804), (804, 846, 847, 805), (805, 847, 848, 806), (806, 848, 849, 807), (807, 849, 850, 808), (808, 850, 851, 809), (784, 785, 789, 830), (830, 789, 790, 829), (829, 790, 791, 828), (828, 791, 792, 827), (827, 792, 793, 826), (826, 793, 794, 825), (825, 794, 795, 824), (824, 795, 796, 823), (823, 796, 797, 822), (822, 797, 798, 821), (821, 798, 799, 820), (820, 799, 800, 819), (819, 800, 801, 818), (818, 801, 802, 817), (817, 802, 803, 816), (816, 803, 804, 815), (815, 804, 805, 814), (814, 805, 806, 813), (813, 806, 807, 812), (812, 807, 808, 811), (811, 808, 809, 810), (879, 878, 857, 856), (878, 920, 855, 857), (854, 852, 900, 858), (858, 900, 901, 859), (859, 901, 902, 860), (860, 902, 903, 861), (861, 903, 904, 862), (862, 904, 905, 863), (863, 905, 906, 864), (864, 906, 907, 865), (865, 907, 908, 866), (866, 908, 909, 867), (867, 909, 910, 868), (868, 910, 911, 869), (869, 911, 912, 870), (870, 912, 913, 871), (871, 913, 914, 872), (872, 914, 915, 873), (873, 915, 916, 874), (874, 916, 917, 875), (875, 917, 918, 876), (876, 918, 919, 877), (877, 919, 920, 878), (853, 854, 858, 899), (899, 858, 859, 898), (898, 859, 860, 897), (897, 860, 861, 896), (896, 861, 862, 895), (895, 862, 863, 894), (894, 863, 864, 893), (893, 864, 865, 892), (892, 865, 866, 891), (891, 866, 867, 890), (890, 867, 868, 889), (889, 868, 869, 888), (888, 869, 870, 887), (887, 870, 871, 886), (886, 871, 872, 885), (885, 872, 873, 884), (884, 873, 874, 883), (883, 874, 875, 882), (882, 875, 876, 881), (881, 876, 877, 880), (880, 877, 878, 879), (948, 947, 926, 925), (947, 989, 924, 926), (923, 921, 969, 927), (927, 969, 970, 928), (928, 970, 971, 929), (929, 971, 972, 930), (930, 972, 973, 931), (931, 973, 974, 932), (932, 974, 975, 933), (933, 975, 976, 934), (934, 976, 977, 935), (935, 977, 978, 936), (936, 978, 979, 937), (937, 979, 980, 938), (938, 980, 981, 939), (939, 981, 982, 940), (940, 982, 983, 941), (941, 983, 984, 942), (942, 984, 985, 943), (943, 985, 986, 944), (944, 986, 987, 945), (945, 987, 988, 946), (946, 988, 989, 947), (922, 923, 927, 968), (968, 927, 928, 967), (967, 928, 929, 966), (966, 929, 930, 965), (965, 930, 931, 964), (964, 931, 932, 963), (963, 932, 933, 962), (962, 933, 934, 961), (961, 934, 935, 960), (960, 935, 936, 959), (959, 936, 937, 958), (958, 937, 938, 957), (957, 938, 939, 956), (956, 939, 940, 955), (955, 940, 941, 954), (954, 941, 942, 953), (953, 942, 943, 952), (952, 943, 944, 951), (951, 944, 945, 950), (950, 945, 946, 949), (949, 946, 947, 948)])
me_circle.polygons.foreach_set('use_smooth', [1, 1, 1, 1, 1, 1, 1, 1, 1, 1, 1, 1, 1, 1, 1, 1, 1, 1, 1, 1, 1, 1, 1, 1, 1, 1, 1, 1, 1, 1, 1, 1, 1, 1, 1, 1, 1, 1, 1, 1, 1, 1, 1, 1, 1, 1, 1, 1, 1, 1, 1, 1, 1, 1, 1, 1, 1, 1, 1, 1, 1, 1, 1, 1, 1, 1, 1, 1, 1, 1, 1, 1, 1, 1, 1, 1, 1, 1, 1, 1, 1, 1, 1, 1, 1, 1, 1, 1, 1, 1, 1, 1, 1, 1, 1, 1, 1, 1, 1, 1, 1, 1, 1, 1, 1, 1, 1, 1, 1, 1, 1, 1, 1, 1, 1, 1, 1, 1, 1, 1, 1, 1, 1, 1, 1, 1, 1, 1, 1, 1, 1, 1, 0, 0, 0, 0, 0, 0, 0, 0, 0, 0, 0, 0, 0, 0, 0, 0, 0, 0, 0, 0, 0, 0, 0, 0, 0, 0, 0, 0, 0, 0, 0, 0, 0, 0, 0, 0, 0, 0, 0, 0, 0, 0, 0, 0, 0, 0, 0, 0, 0, 0, 0, 0, 0, 0, 0, 0, 0, 0, 0, 0, 0, 0, 0, 0, 0, 0, 0, 0, 0, 0, 0, 0, 1, 1, 1, 1, 1, 1, 1, 1, 1, 1, 1, 1, 1, 1, 1, 1, 1, 1, 1, 1, 1, 1, 1, 1, 1, 1, 1, 1, 1, 1, 1, 1, 1, 1, 1, 1, 1, 1, 1, 1, 1, 1, 1, 1, 1, 1, 1, 1, 1, 1, 1, 1, 1, 1, 1, 1, 1, 1, 1, 1, 1, 1, 1, 1, 1, 1, 1, 1, 1, 1, 1, 1, 1, 1, 1, 1, 1, 1, 1, 1, 1, 1, 1, 1, 1, 1, 1, 1, 1, 1, 1, 1, 1, 1, 1, 1, 1, 1, 1, 1, 1, 1, 1, 1, 1, 1, 1, 1, 1, 1, 1, 1, 1, 1, 1, 1, 1, 1, 1, 1, 1, 1, 1, 1, 1, 1, 1, 1, 1, 1, 1, 1, 1, 1, 1, 1, 1, 1, 1, 1, 1, 1, 1, 1, 1, 1, 1, 1, 1, 1, 1, 1, 1, 1, 1, 1, 1, 1, 1, 1, 1, 1, 1, 1, 1, 1, 1, 1, 1, 1, 1, 1, 1, 1, 1, 1, 1, 1, 1, 1, 1, 1, 1, 1, 1, 1, 1, 1, 1, 1, 1, 1, 1, 1, 1, 1, 1, 1, 1, 1, 1, 1, 1, 1, 1, 1, 1, 1, 1, 1, 1, 1, 1, 1, 1, 1, 1, 1, 1, 1, 1, 1, 1, 1, 1, 1, 1, 1, 1, 1, 1, 1, 1, 1, 1, 1, 1, 1, 1, 1, 1, 1, 1, 1, 1, 1, 1, 1, 1, 1, 1, 1, 1, 1, 1, 1, 1, 1, 1, 1, 1, 1, 1, 1, 1, 1, 1, 1, 1, 1, 1, 1, 1, 1, 1, 1, 1, 1, 1, 1, 1, 1, 1, 1, 1, 1, 1, 1, 1, 1, 1, 1, 1, 1, 1, 1, 1, 1, 1, 1, 1, 1, 1, 1, 1, 1, 1, 1, 1, 1, 1, 1, 1, 1, 1, 1, 1, 1, 1, 1, 1, 1, 1, 1, 1, 1, 1, 1, 1, 1, 1, 1, 1, 1, 1, 1, 1, 1, 1, 1, 1, 1, 1, 1, 1, 1, 1, 1, 1, 1, 1, 1, 1, 1, 1, 1, 1, 1, 1, 1, 1, 1, 1, 1, 1, 1, 1, 1, 1, 1, 1, 1, 1, 1, 1, 1, 1, 1, 1, 1, 1, 1, 1, 1, 1, 1, 1, 1, 1, 1, 1, 1, 1, 1, 1, 1, 1, 1, 1, 1, 1, 1, 1, 1, 1, 1, 1, 1, 1, 1, 1, 1, 1, 1, 1, 1, 1, 1, 1, 1, 1, 1, 1, 1, 1, 1, 1, 1, 1, 1, 1, 1, 1, 1, 1, 1, 1, 1, 1, 1, 1, 1, 1, 1, 1, 1, 1, 1, 1, 1, 1, 1, 1, 1, 1, 1, 1, 1, 1, 1, 1, 1, 1, 1, 1, 1, 1, 1, 1, 1, 1, 1, 1, 1, 1, 1, 1, 1, 1, 1, 1, 1, 1, 1])
_uv = me_circle.uv_layers.new(name='UVMap')
_uv.uv.foreach_set('vector', [0.0298, 0.8884, 0.02202, 0.8885, 0.04049, 0.9942, 0.03271, 0.8886, 0.05118, 0.8886, 0.04049, 0.9942, 0.05896, 0.8884, 0.04827, 0.8883, 0.04049, 0.9942, 0.04827, 0.8883, 0.0298, 0.8884, 0.04049, 0.9942, 0.02202, 0.8885, 0.03271, 0.8886, 0.04049, 0.9942, 0.05118, 0.8886, 0.05896, 0.8884, 0.04049, 0.9942, 0.05803, 0.4623, 0.07078, 0.462, 0.07065, 0.5029, 0.05795, 0.5032, 0.0102, 0.4621, 0.02772, 0.4623, 0.02778, 0.5032, 0.01033, 0.503, 0.05325, 0.4618, 0.02296, 0.4618, 0.02303, 0.5027, 0.05319, 0.5027, 0.07078, 0.462, 0.05325, 0.4618, 0.05319, 0.5027, 0.07065, 0.5029, 0.02772, 0.4623, 0.05803, 0.4623, 0.05795, 0.5032, 0.02778, 0.5032, 0.02296, 0.4618, 0.0102, 0.4621, 0.01033, 0.503, 0.02303, 0.5027, 0.05258, 0.8457, 0.06138, 0.8456, 0.05896, 0.8884, 0.05118, 0.8886, 0.0196, 0.8456, 0.03169, 0.8458, 0.03271, 0.8886, 0.02202, 0.8885, 0.04929, 0.8455, 0.0284, 0.8455, 0.0298, 0.8884, 0.04827, 0.8883, 0.06138, 0.8456, 0.04929, 0.8455, 0.04827, 0.8883, 0.05896, 0.8884, 0.03169, 0.8458, 0.05258, 0.8457, 0.05118, 0.8886, 0.03271, 0.8886, 0.0284, 0.8455, 0.0196, 0.8456, 0.02202, 0.8885, 0.0298, 0.8884, 0.02382, 0.2161, 0.01169, 0.2165, 0.01153, 0.2574, 0.02373, 0.257, 0.02836, 0.2168, 0.05716, 0.2168, 0.05726, 0.2577, 0.02828, 0.2577, 0.06928, 0.2164, 0.05262, 0.2161, 0.05268, 0.257, 0.06944, 0.2573, 0.05262, 0.2161, 0.02382, 0.2161, 0.02373, 0.257, 0.05268, 0.257, 0.01169, 0.2165, 0.02836, 0.2168, 0.02828, 0.2577, 0.01153, 0.2574, 0.05716, 0.2168, 0.06928, 0.2164, 0.06944, 0.2573, 0.05726, 0.2577, 0.02303, 0.5027, 0.01033, 0.503, 0.01043, 0.5458, 0.02309, 0.5456, 0.02309, 0.5456, 0.01043, 0.5458, 0.01096, 0.5886, 0.0234, 0.5884, 0.0234, 0.5884, 0.01096, 0.5886, 0.01181, 0.6315, 0.02389, 0.6313, 0.02389, 0.6313, 0.01181, 0.6315, 0.01278, 0.6743, 0.02445, 0.6741, 0.02445, 0.6741, 0.01278, 0.6743, 0.01397, 0.7171, 0.02514, 0.717, 0.02514, 0.717, 0.01397, 0.7171, 0.01548, 0.76, 0.02601, 0.7598, 0.02601, 0.7598, 0.01548, 0.76, 0.01735, 0.8028, 0.0271, 0.8027, 0.0271, 0.8027, 0.01735, 0.8028, 0.0196, 0.8456, 0.0284, 0.8455, 0.02778, 0.5032, 0.05795, 0.5032, 0.05789, 0.546, 0.02782, 0.546, 0.02782, 0.546, 0.05789, 0.546, 0.05759, 0.5888, 0.02805, 0.5889, 0.02805, 0.5889, 0.05759, 0.5888, 0.05709, 0.6316, 0.0284, 0.6317, 0.0284, 0.6317, 0.05709, 0.6316, 0.05653, 0.6745, 0.02881, 0.6745, 0.02881, 0.6745, 0.05653, 0.6745, 0.05584, 0.7173, 0.02932, 0.7173, 0.02932, 0.7173, 0.05584, 0.7173, 0.05496, 0.7601, 0.02995, 0.7601, 0.02995, 0.7601, 0.05496, 0.7601, 0.05388, 0.8029, 0.03074, 0.8029, 0.03074, 0.8029, 0.05388, 0.8029, 0.05258, 0.8457, 0.03169, 0.8458, 0.07065, 0.5029, 0.05319, 0.5027, 0.05315, 0.5456, 0.07054, 0.5458, 0.07054, 0.5458, 0.05315, 0.5456, 0.05293, 0.5884, 0.07001, 0.5886, 0.07001, 0.5886, 0.05293, 0.5884, 0.05257, 0.6312, 0.06916, 0.6314, 0.06916, 0.6314, 0.05257, 0.6312, 0.05216, 0.6741, 0.0682, 0.6743, 0.0682, 0.6743, 0.05216, 0.6741, 0.05166, 0.7169, 0.067, 0.7171, 0.067, 0.7171, 0.05166, 0.7169, 0.05102, 0.7598, 0.06549, 0.7599, 0.06549, 0.7599, 0.05102, 0.7598, 0.05023, 0.8026, 0.06362, 0.8028, 0.06362, 0.8028, 0.05023, 0.8026, 0.04929, 0.8455, 0.06138, 0.8456, 0.05319, 0.5027, 0.02303, 0.5027, 0.02309, 0.5456, 0.05315, 0.5456, 0.05315, 0.5456, 0.02309, 0.5456, 0.0234, 0.5884, 0.05293, 0.5884, 0.05293, 0.5884, 0.0234, 0.5884, 0.02389, 0.6313, 0.05257, 0.6312, 0.05257, 0.6312, 0.02389, 0.6313, 0.02445, 0.6741, 0.05216, 0.6741, 0.05216, 0.6741, 0.02445, 0.6741, 0.02514, 0.717, 0.05166, 0.7169, 0.05166, 0.7169, 0.02514, 0.717, 0.02601, 0.7598, 0.05102, 0.7598, 0.05102, 0.7598, 0.02601, 0.7598, 0.0271, 0.8027, 0.05023, 0.8026, 0.05023, 0.8026, 0.0271, 0.8027, 0.0284, 0.8455, 0.04929, 0.8455, 0.01033, 0.503, 0.02778, 0.5032, 0.02782, 0.546, 0.01043, 0.5458, 0.01043, 0.5458, 0.02782, 0.546, 0.02805, 0.5889, 0.01096, 0.5886, 0.01096, 0.5886, 0.02805, 0.5889, 0.0284, 0.6317, 0.01181, 0.6315, 0.01181, 0.6315, 0.0284, 0.6317, 0.02881, 0.6745, 0.01278, 0.6743, 0.01278, 0.6743, 0.02881, 0.6745, 0.02932, 0.7173, 0.01397, 0.7171, 0.01397, 0.7171, 0.02932, 0.7173, 0.02995, 0.7601, 0.01548, 0.76, 0.01548, 0.76, 0.02995, 0.7601, 0.03074, 0.8029, 0.01735, 0.8028, 0.01735, 0.8028, 0.03074, 0.8029, 0.03169, 0.8458, 0.0196, 0.8456, 0.05795, 0.5032, 0.07065, 0.5029, 0.07054, 0.5458, 0.05789, 0.546, 0.05789, 0.546, 0.07054, 0.5458, 0.07001, 0.5886, 0.05759, 0.5888, 0.05759, 0.5888, 0.07001, 0.5886, 0.06916, 0.6314, 0.05709, 0.6316, 0.05709, 0.6316, 0.06916, 0.6314, 0.0682, 0.6743, 0.05653, 0.6745, 0.05653, 0.6745, 0.0682, 0.6743, 0.067, 0.7171, 0.05584, 0.7173, 0.05584, 0.7173, 0.067, 0.7171, 0.06549, 0.7599, 0.05496, 0.7601, 0.05496, 0.7601, 0.06549, 0.7599, 0.06362, 0.8028, 0.05388, 0.8029, 0.05388, 0.8029, 0.06362, 0.8028, 0.06138, 0.8456, 0.05258, 0.8457, 0.02373, 0.257, 0.01153, 0.2574, 0.01145, 0.2983, 0.02368, 0.298, 0.02368, 0.298, 0.01145, 0.2983, 0.01105, 0.3393, 0.02345, 0.3389, 0.02345, 0.3389, 0.01105, 0.3393, 0.01056, 0.3802, 0.02317, 0.3799, 0.02317, 0.3799, 0.01056, 0.3802, 0.01022, 0.4211, 0.02297, 0.4208, 0.02297, 0.4208, 0.01022, 0.4211, 0.0102, 0.4621, 0.02296, 0.4618, 0.02828, 0.2577, 0.05726, 0.2577, 0.05731, 0.2986, 0.02825, 0.2986, 0.02825, 0.2986, 0.05731, 0.2986, 0.05754, 0.3395, 0.02808, 0.3395, 0.02808, 0.3395, 0.05754, 0.3395, 0.05782, 0.3804, 0.02787, 0.3805, 0.02787, 0.3805, 0.05782, 0.3804, 0.05802, 0.4214, 0.02773, 0.4214, 0.02773, 0.4214, 0.05802, 0.4214, 0.05803, 0.4623, 0.02772, 0.4623, 0.06944, 0.2573, 0.05268, 0.257, 0.05272, 0.298, 0.06952, 0.2983, 0.06952, 0.2983, 0.05272, 0.298, 0.05289, 0.3389, 0.06993, 0.3392, 0.06993, 0.3392, 0.05289, 0.3389, 0.05309, 0.3799, 0.07041, 0.3801, 0.07041, 0.3801, 0.05309, 0.3799, 0.05324, 0.4208, 0.07075, 0.4211, 0.07075, 0.4211, 0.05324, 0.4208, 0.05325, 0.4618, 0.07078, 0.462, 0.05268, 0.257, 0.02373, 0.257, 0.02368, 0.298, 0.05272, 0.298, 0.05272, 0.298, 0.02368, 0.298, 0.02345, 0.3389, 0.05289, 0.3389, 0.05289, 0.3389, 0.02345, 0.3389, 0.02317, 0.3799, 0.05309, 0.3799, 0.05309, 0.3799, 0.02317, 0.3799, 0.02297, 0.4208, 0.05324, 0.4208, 0.05324, 0.4208, 0.02297, 0.4208, 0.02296, 0.4618, 0.05325, 0.4618, 0.01153, 0.2574, 0.02828, 0.2577, 0.02825, 0.2986, 0.01145, 0.2983, 0.01145, 0.2983, 0.02825, 0.2986, 0.02808, 0.3395, 0.01105, 0.3393, 0.01105, 0.3393, 0.02808, 0.3395, 0.02787, 0.3805, 0.01056, 0.3802, 0.01056, 0.3802, 0.02787, 0.3805, 0.02773, 0.4214, 0.01022, 0.4211, 0.01022, 0.4211, 0.02773, 0.4214, 0.02772, 0.4623, 0.0102, 0.4621, 0.05726, 0.2577, 0.06944, 0.2573, 0.06952, 0.2983, 0.05731, 0.2986, 0.05731, 0.2986, 0.06952, 0.2983, 0.06993, 0.3392, 0.05754, 0.3395, 0.05754, 0.3395, 0.06993, 0.3392, 0.07041, 0.3801, 0.05782, 0.3804, 0.05782, 0.3804, 0.07041, 0.3801, 0.07075, 0.4211, 0.05802, 0.4214, 0.05802, 0.4214, 0.07075, 0.4211, 0.07078, 0.462, 0.05803, 0.4623, 0.05882, 0.002592, 0.07215, 0.002193, 0.07157, 0.05266, 0.05848, 0.05305, 0.05848, 0.05305, 0.07157, 0.05266, 0.07099, 0.09359, 0.05814, 0.09397, 0.05814, 0.09397, 0.07099, 0.09359, 0.0704, 0.1345, 0.0578, 0.1349, 0.0578, 0.1349, 0.0704, 0.1345, 0.06982, 0.1755, 0.05746, 0.1758, 0.05746, 0.1758, 0.06982, 0.1755, 0.06928, 0.2164, 0.05716, 0.2168, 0.008823, 0.002272, 0.02715, 0.002632, 0.0274, 0.05309, 0.009407, 0.05273, 0.009407, 0.05273, 0.0274, 0.05309, 0.02764, 0.09401, 0.009991, 0.09367, 0.009991, 0.09367, 0.02764, 0.09401, 0.02789, 0.1349, 0.01058, 0.1346, 0.01058, 0.1346, 0.02789, 0.1349, 0.02814, 0.1759, 0.01116, 0.1755, 0.01116, 0.1755, 0.02814, 0.1759, 0.02836, 0.2168, 0.01169, 0.2165, 0.05383, 0.001833, 0.02216, 0.001873, 0.0225, 0.05234, 0.05358, 0.0523, 0.05358, 0.0523, 0.0225, 0.05234, 0.02284, 0.09328, 0.05333, 0.09324, 0.05333, 0.09324, 0.02284, 0.09328, 0.02317, 0.1342, 0.05309, 0.1342, 0.05309, 0.1342, 0.02317, 0.1342, 0.02351, 0.1752, 0.05284, 0.1751, 0.05284, 0.1751, 0.02351, 0.1752, 0.02382, 0.2161, 0.05262, 0.2161, 0.07215, 0.002193, 0.05383, 0.001833, 0.05358, 0.0523, 0.07157, 0.05266, 0.07157, 0.05266, 0.05358, 0.0523, 0.05333, 0.09324, 0.07099, 0.09359, 0.07099, 0.09359, 0.05333, 0.09324, 0.05309, 0.1342, 0.0704, 0.1345, 0.0704, 0.1345, 0.05309, 0.1342, 0.05284, 0.1751, 0.06982, 0.1755, 0.06982, 0.1755, 0.05284, 0.1751, 0.05262, 0.2161, 0.06928, 0.2164, 0.02715, 0.002632, 0.05882, 0.002592, 0.05848, 0.05305, 0.0274, 0.05309, 0.0274, 0.05309, 0.05848, 0.05305, 0.05814, 0.09397, 0.02764, 0.09401, 0.02764, 0.09401, 0.05814, 0.09397, 0.0578, 0.1349, 0.02789, 0.1349, 0.02789, 0.1349, 0.0578, 0.1349, 0.05746, 0.1758, 0.02814, 0.1759, 0.02814, 0.1759, 0.05746, 0.1758, 0.05716, 0.2168, 0.02836, 0.2168, 0.02216, 0.001873, 0.008823, 0.002272, 0.009407, 0.05273, 0.0225, 0.05234, 0.0225, 0.05234, 0.009407, 0.05273, 0.009991, 0.09367, 0.02284, 0.09328, 0.02284, 0.09328, 0.009991, 0.09367, 0.01058, 0.1346, 0.02317, 0.1342, 0.02317, 0.1342, 0.01058, 0.1346, 0.01116, 0.1755, 0.02351, 0.1752, 0.02351, 0.1752, 0.01116, 0.1755, 0.01169, 0.2165, 0.02382, 0.2161, 0.3172, 0.9839, 0.2948, 0.9956, 0.3168, 0.9987, 0.3389, 0.9956, 0.4131, 0.9234, 0.3928, 0.9368, 0.4131, 0.9502, 0.4334, 0.9368, 0.3928, 0.9368, 0.3737, 0.9493, 0.3934, 0.9632, 0.4131, 0.9502, 0.3737, 0.9493, 0.3558, 0.96, 0.3755, 0.9738, 0.3934, 0.9632, 0.3558, 0.96, 0.3374, 0.9708, 0.3579, 0.9839, 0.3755, 0.9738, 0.3374, 0.9708, 0.3172, 0.9839, 0.3389, 0.9956, 0.3579, 0.9839, 0.23, 0.9101, 0.2097, 0.9234, 0.23, 0.9368, 0.2504, 0.9234, 0.2504, 0.9234, 0.23, 0.9368, 0.2504, 0.9493, 0.2707, 0.9362, 0.2707, 0.9362, 0.2504, 0.9493, 0.2712, 0.96, 0.2922, 0.9478, 0.2922, 0.9478, 0.2712, 0.96, 0.2939, 0.9708, 0.3151, 0.96, 0.3151, 0.96, 0.2939, 0.9708, 0.3172, 0.9839, 0.3374, 0.9708, 0.2504, 0.8967, 0.23, 0.9101, 0.2504, 0.9234, 0.2707, 0.9101, 0.2707, 0.9101, 0.2504, 0.9234, 0.2707, 0.9362, 0.2911, 0.9234, 0.2911, 0.9234, 0.2707, 0.9362, 0.2922, 0.9478, 0.3125, 0.9362, 0.3125, 0.9362, 0.2922, 0.9478, 0.3151, 0.96, 0.3346, 0.9478, 0.3346, 0.9478, 0.3151, 0.96, 0.3374, 0.9708, 0.3558, 0.96, 0.2707, 0.8834, 0.2504, 0.8967, 0.2707, 0.9101, 0.2911, 0.8967, 0.2911, 0.8967, 0.2707, 0.9101, 0.2911, 0.9234, 0.3114, 0.9101, 0.3114, 0.9101, 0.2911, 0.9234, 0.3125, 0.9362, 0.3321, 0.9234, 0.3321, 0.9234, 0.3125, 0.9362, 0.3346, 0.9478, 0.3532, 0.9362, 0.3532, 0.9362, 0.3346, 0.9478, 0.3558, 0.96, 0.3737, 0.9493, 0.2911, 0.87, 0.2707, 0.8834, 0.2911, 0.8967, 0.3114, 0.8834, 0.3114, 0.8834, 0.2911, 0.8967, 0.3114, 0.9101, 0.3317, 0.8967, 0.3317, 0.8967, 0.3114, 0.9101, 0.3321, 0.9234, 0.3521, 0.9101, 0.3521, 0.9101, 0.3321, 0.9234, 0.3532, 0.9362, 0.3724, 0.9234, 0.3724, 0.9234, 0.3532, 0.9362, 0.3737, 0.9493, 0.3928, 0.9368, 0.3114, 0.8566, 0.2911, 0.87, 0.3114, 0.8834, 0.3317, 0.87, 0.3317, 0.87, 0.3114, 0.8834, 0.3317, 0.8967, 0.3521, 0.8834, 0.3521, 0.8834, 0.3317, 0.8967, 0.3521, 0.9101, 0.3724, 0.8967, 0.3724, 0.8967, 0.3521, 0.9101, 0.3724, 0.9234, 0.3928, 0.9101, 0.3928, 0.9101, 0.3724, 0.9234, 0.3928, 0.9368, 0.4131, 0.9234, 0.2097, 0.9234, 0.1918, 0.9368, 0.2097, 0.9502, 0.23, 0.9368, 0.23, 0.9368, 0.2097, 0.9502, 0.23, 0.9632, 0.2504, 0.9493, 0.2504, 0.9493, 0.23, 0.9632, 0.2504, 0.9738, 0.2712, 0.96, 0.2712, 0.96, 0.2504, 0.9738, 0.2719, 0.9839, 0.2939, 0.9708, 0.2939, 0.9708, 0.2719, 0.9839, 0.2948, 0.9956, 0.3172, 0.9839, 0.3172, 0.9839, 0.2948, 0.9956, 0.3168, 0.9987, 0.3389, 0.9956, 0.4131, 0.9234, 0.3928, 0.9368, 0.4131, 0.9502, 0.4334, 0.9368, 0.3928, 0.9368, 0.3737, 0.9493, 0.3934, 0.9632, 0.4131, 0.9502, 0.3737, 0.9493, 0.3558, 0.96, 0.3755, 0.9738, 0.3934, 0.9632, 0.3558, 0.96, 0.3374, 0.9708, 0.3579, 0.9839, 0.3755, 0.9738, 0.3374, 0.9708, 0.3172, 0.9839, 0.3389, 0.9956, 0.3579, 0.9839, 0.23, 0.9101, 0.2097, 0.9234, 0.23, 0.9368, 0.2504, 0.9234, 0.2504, 0.9234, 0.23, 0.9368, 0.2504, 0.9493, 0.2707, 0.9362, 0.2707, 0.9362, 0.2504, 0.9493, 0.2712, 0.96, 0.2922, 0.9478, 0.2922, 0.9478, 0.2712, 0.96, 0.2939, 0.9708, 0.3151, 0.96, 0.3151, 0.96, 0.2939, 0.9708, 0.3172, 0.9839, 0.3374, 0.9708, 0.2504, 0.8967, 0.23, 0.9101, 0.2504, 0.9234, 0.2707, 0.9101, 0.2707, 0.9101, 0.2504, 0.9234, 0.2707, 0.9362, 0.2911, 0.9234, 0.2911, 0.9234, 0.2707, 0.9362, 0.2922, 0.9478, 0.3125, 0.9362, 0.3125, 0.9362, 0.2922, 0.9478, 0.3151, 0.96, 0.3346, 0.9478, 0.3346, 0.9478, 0.3151, 0.96, 0.3374, 0.9708, 0.3558, 0.96, 0.2707, 0.8834, 0.2504, 0.8967, 0.2707, 0.9101, 0.2911, 0.8967, 0.2911, 0.8967, 0.2707, 0.9101, 0.2911, 0.9234, 0.3114, 0.9101, 0.3114, 0.9101, 0.2911, 0.9234, 0.3125, 0.9362, 0.3321, 0.9234, 0.3321, 0.9234, 0.3125, 0.9362, 0.3346, 0.9478, 0.3532, 0.9362, 0.3532, 0.9362, 0.3346, 0.9478, 0.3558, 0.96, 0.3737, 0.9493, 0.2911, 0.87, 0.2707, 0.8834, 0.2911, 0.8967, 0.3114, 0.8834, 0.3114, 0.8834, 0.2911, 0.8967, 0.3114, 0.9101, 0.3317, 0.8967, 0.3317, 0.8967, 0.3114, 0.9101, 0.3321, 0.9234, 0.3521, 0.9101, 0.3521, 0.9101, 0.3321, 0.9234, 0.3532, 0.9362, 0.3724, 0.9234, 0.3724, 0.9234, 0.3532, 0.9362, 0.3737, 0.9493, 0.3928, 0.9368, 0.3114, 0.8566, 0.2911, 0.87, 0.3114, 0.8834, 0.3317, 0.87, 0.3317, 0.87, 0.3114, 0.8834, 0.3317, 0.8967, 0.3521, 0.8834, 0.3521, 0.8834, 0.3317, 0.8967, 0.3521, 0.9101, 0.3724, 0.8967, 0.3724, 0.8967, 0.3521, 0.9101, 0.3724, 0.9234, 0.3928, 0.9101, 0.3928, 0.9101, 0.3724, 0.9234, 0.3928, 0.9368, 0.4131, 0.9234, 0.2097, 0.9234, 0.1918, 0.9368, 0.2097, 0.9502, 0.23, 0.9368, 0.23, 0.9368, 0.2097, 0.9502, 0.23, 0.9632, 0.2504, 0.9493, 0.2504, 0.9493, 0.23, 0.9632, 0.2504, 0.9738, 0.2712, 0.96, 0.2712, 0.96, 0.2504, 0.9738, 0.2719, 0.9839, 0.2939, 0.9708, 0.2939, 0.9708, 0.2719, 0.9839, 0.2948, 0.9956, 0.3172, 0.9839, 0.9579, 0.0857, 0.9579, 0.1289, 0.9942, 0.1289, 0.9942, 0.0857, 0.9579, 0.1289, 0.9579, 0.1721, 0.9942, 0.1721, 0.9942, 0.1289, 0.1962, 0.1289, 0.1962, 0.1721, 0.2324, 0.1721, 0.2324, 0.1289, 0.2324, 0.1289, 0.2324, 0.1721, 0.2687, 0.1721, 0.2687, 0.1289, 0.2687, 0.1289, 0.2687, 0.1721, 0.305, 0.1721, 0.305, 0.1289, 0.305, 0.1289, 0.305, 0.1721, 0.3413, 0.1721, 0.3413, 0.1289, 0.3413, 0.1289, 0.3413, 0.1721, 0.3775, 0.1721, 0.3775, 0.1289, 0.3775, 0.1289, 0.3775, 0.1721, 0.4138, 0.1721, 0.4138, 0.1289, 0.4138, 0.1289, 0.4138, 0.1721, 0.4501, 0.1721, 0.4501, 0.1289, 0.4501, 0.1289, 0.4501, 0.1721, 0.4864, 0.1721, 0.4864, 0.1289, 0.4864, 0.1289, 0.4864, 0.1721, 0.5226, 0.1721, 0.5226, 0.1289, 0.5226, 0.1289, 0.5226, 0.1721, 0.5589, 0.1721, 0.5589, 0.1289, 0.5589, 0.1289, 0.5589, 0.1721, 0.5952, 0.1721, 0.5952, 0.1289, 0.5952, 0.1289, 0.5952, 0.1721, 0.6315, 0.1721, 0.6315, 0.1289, 0.6315, 0.1289, 0.6315, 0.1721, 0.6677, 0.1721, 0.6677, 0.1289, 0.6677, 0.1289, 0.6677, 0.1721, 0.704, 0.1721, 0.704, 0.1289, 0.704, 0.1289, 0.704, 0.1721, 0.7403, 0.1721, 0.7403, 0.1289, 0.7403, 0.1289, 0.7403, 0.1721, 0.7766, 0.1721, 0.7766, 0.1289, 0.7766, 0.1289, 0.7766, 0.1721, 0.8128, 0.1721, 0.8128, 0.1289, 0.8128, 0.1289, 0.8128, 0.1721, 0.8491, 0.1721, 0.8491, 0.1289, 0.8491, 0.1289, 0.8491, 0.1721, 0.8854, 0.1721, 0.8854, 0.1289, 0.8854, 0.1289, 0.8854, 0.1721, 0.9217, 0.1721, 0.9217, 0.1289, 0.9217, 0.1289, 0.9217, 0.1721, 0.9579, 0.1721, 0.9579, 0.1289, 0.1962, 0.0857, 0.1962, 0.1289, 0.2324, 0.1289, 0.2324, 0.0857, 0.2324, 0.0857, 0.2324, 0.1289, 0.2687, 0.1289, 0.2687, 0.0857, 0.2687, 0.0857, 0.2687, 0.1289, 0.305, 0.1289, 0.305, 0.0857, 0.305, 0.0857, 0.305, 0.1289, 0.3413, 0.1289, 0.3413, 0.0857, 0.3413, 0.0857, 0.3413, 0.1289, 0.3775, 0.1289, 0.3775, 0.0857, 0.3775, 0.0857, 0.3775, 0.1289, 0.4138, 0.1289, 0.4138, 0.0857, 0.4138, 0.0857, 0.4138, 0.1289, 0.4501, 0.1289, 0.4501, 0.0857, 0.4501, 0.0857, 0.4501, 0.1289, 0.4864, 0.1289, 0.4864, 0.0857, 0.4864, 0.0857, 0.4864, 0.1289, 0.5226, 0.1289, 0.5226, 0.0857, 0.5226, 0.0857, 0.5226, 0.1289, 0.5589, 0.1289, 0.5589, 0.0857, 0.5589, 0.0857, 0.5589, 0.1289, 0.5952, 0.1289, 0.5952, 0.0857, 0.5952, 0.0857, 0.5952, 0.1289, 0.6315, 0.1289, 0.6315, 0.0857, 0.6315, 0.0857, 0.6315, 0.1289, 0.6677, 0.1289, 0.6677, 0.0857, 0.6677, 0.0857, 0.6677, 0.1289, 0.704, 0.1289, 0.704, 0.0857, 0.704, 0.0857, 0.704, 0.1289, 0.7403, 0.1289, 0.7403, 0.0857, 0.7403, 0.0857, 0.7403, 0.1289, 0.7766, 0.1289, 0.7766, 0.0857, 0.7766, 0.0857, 0.7766, 0.1289, 0.8128, 0.1289, 0.8128, 0.0857, 0.8128, 0.0857, 0.8128, 0.1289, 0.8491, 0.1289, 0.8491, 0.0857, 0.8491, 0.0857, 0.8491, 0.1289, 0.8854, 0.1289, 0.8854, 0.0857, 0.8854, 0.0857, 0.8854, 0.1289, 0.9217, 0.1289, 0.9217, 0.0857, 0.9217, 0.0857, 0.9217, 0.1289, 0.9579, 0.1289, 0.9579, 0.0857, 0.9579, 0.6763, 0.9579, 0.7195, 0.9942, 0.7195, 0.9942, 0.6763, 0.9579, 0.7195, 0.9579, 0.7627, 0.9942, 0.7627, 0.9942, 0.7195, 0.1962, 0.7195, 0.1962, 0.7627, 0.2324, 0.7627, 0.2324, 0.7195, 0.2324, 0.7195, 0.2324, 0.7627, 0.2687, 0.7627, 0.2687, 0.7195, 0.2687, 0.7195, 0.2687, 0.7627, 0.305, 0.7627, 0.305, 0.7195, 0.305, 0.7195, 0.305, 0.7627, 0.3413, 0.7627, 0.3413, 0.7195, 0.3413, 0.7195, 0.3413, 0.7627, 0.3775, 0.7627, 0.3775, 0.7195, 0.3775, 0.7195, 0.3775, 0.7627, 0.4138, 0.7627, 0.4138, 0.7195, 0.4138, 0.7195, 0.4138, 0.7627, 0.4501, 0.7627, 0.4501, 0.7195, 0.4501, 0.7195, 0.4501, 0.7627, 0.4864, 0.7627, 0.4864, 0.7195, 0.4864, 0.7195, 0.4864, 0.7627, 0.5226, 0.7627, 0.5226, 0.7195, 0.5226, 0.7195, 0.5226, 0.7627, 0.5589, 0.7627, 0.5589, 0.7195, 0.5589, 0.7195, 0.5589, 0.7627, 0.5952, 0.7627, 0.5952, 0.7195, 0.5952, 0.7195, 0.5952, 0.7627, 0.6315, 0.7627, 0.6315, 0.7195, 0.6315, 0.7195, 0.6315, 0.7627, 0.6677, 0.7627, 0.6677, 0.7195, 0.6677, 0.7195, 0.6677, 0.7627, 0.704, 0.7627, 0.704, 0.7195, 0.704, 0.7195, 0.704, 0.7627, 0.7403, 0.7627, 0.7403, 0.7195, 0.7403, 0.7195, 0.7403, 0.7627, 0.7766, 0.7627, 0.7766, 0.7195, 0.7766, 0.7195, 0.7766, 0.7627, 0.8128, 0.7627, 0.8128, 0.7195, 0.8128, 0.7195, 0.8128, 0.7627, 0.8491, 0.7627, 0.8491, 0.7195, 0.8491, 0.7195, 0.8491, 0.7627, 0.8854, 0.7627, 0.8854, 0.7195, 0.8854, 0.7195, 0.8854, 0.7627, 0.9217, 0.7627, 0.9217, 0.7195, 0.9217, 0.7195, 0.9217, 0.7627, 0.9579, 0.7627, 0.9579, 0.7195, 0.1962, 0.6763, 0.1962, 0.7195, 0.2324, 0.7195, 0.2324, 0.6763, 0.2324, 0.6763, 0.2324, 0.7195, 0.2687, 0.7195, 0.2687, 0.6763, 0.2687, 0.6763, 0.2687, 0.7195, 0.305, 0.7195, 0.305, 0.6763, 0.305, 0.6763, 0.305, 0.7195, 0.3413, 0.7195, 0.3413, 0.6763, 0.3413, 0.6763, 0.3413, 0.7195, 0.3775, 0.7195, 0.3775, 0.6763, 0.3775, 0.6763, 0.3775, 0.7195, 0.4138, 0.7195, 0.4138, 0.6763, 0.4138, 0.6763, 0.4138, 0.7195, 0.4501, 0.7195, 0.4501, 0.6763, 0.4501, 0.6763, 0.4501, 0.7195, 0.4864, 0.7195, 0.4864, 0.6763, 0.4864, 0.6763, 0.4864, 0.7195, 0.5226, 0.7195, 0.5226, 0.6763, 0.5226, 0.6763, 0.5226, 0.7195, 0.5589, 0.7195, 0.5589, 0.6763, 0.5589, 0.6763, 0.5589, 0.7195, 0.5952, 0.7195, 0.5952, 0.6763, 0.5952, 0.6763, 0.5952, 0.7195, 0.6315, 0.7195, 0.6315, 0.6763, 0.6315, 0.6763, 0.6315, 0.7195, 0.6677, 0.7195, 0.6677, 0.6763, 0.6677, 0.6763, 0.6677, 0.7195, 0.704, 0.7195, 0.704, 0.6763, 0.704, 0.6763, 0.704, 0.7195, 0.7403, 0.7195, 0.7403, 0.6763, 0.7403, 0.6763, 0.7403, 0.7195, 0.7766, 0.7195, 0.7766, 0.6763, 0.7766, 0.6763, 0.7766, 0.7195, 0.8128, 0.7195, 0.8128, 0.6763, 0.8128, 0.6763, 0.8128, 0.7195, 0.8491, 0.7195, 0.8491, 0.6763, 0.8491, 0.6763, 0.8491, 0.7195, 0.8854, 0.7195, 0.8854, 0.6763, 0.8854, 0.6763, 0.8854, 0.7195, 0.9217, 0.7195, 0.9217, 0.6763, 0.9217, 0.6763, 0.9217, 0.7195, 0.9579, 0.7195, 0.9579, 0.6763, 0.9579, 0.0857, 0.9579, 0.1289, 0.9942, 0.1289, 0.9942, 0.0857, 0.9579, 0.1289, 0.9579, 0.1721, 0.9942, 0.1721, 0.9942, 0.1289, 0.1962, 0.1289, 0.1962, 0.1721, 0.2324, 0.1721, 0.2324, 0.1289, 0.2324, 0.1289, 0.2324, 0.1721, 0.2687, 0.1721, 0.2687, 0.1289, 0.2687, 0.1289, 0.2687, 0.1721, 0.305, 0.1721, 0.305, 0.1289, 0.305, 0.1289, 0.305, 0.1721, 0.3413, 0.1721, 0.3413, 0.1289, 0.3413, 0.1289, 0.3413, 0.1721, 0.3775, 0.1721, 0.3775, 0.1289, 0.3775, 0.1289, 0.3775, 0.1721, 0.4138, 0.1721, 0.4138, 0.1289, 0.4138, 0.1289, 0.4138, 0.1721, 0.4501, 0.1721, 0.4501, 0.1289, 0.4501, 0.1289, 0.4501, 0.1721, 0.4864, 0.1721, 0.4864, 0.1289, 0.4864, 0.1289, 0.4864, 0.1721, 0.5226, 0.1721, 0.5226, 0.1289, 0.5226, 0.1289, 0.5226, 0.1721, 0.5589, 0.1721, 0.5589, 0.1289, 0.5589, 0.1289, 0.5589, 0.1721, 0.5952, 0.1721, 0.5952, 0.1289, 0.5952, 0.1289, 0.5952, 0.1721, 0.6315, 0.1721, 0.6315, 0.1289, 0.6315, 0.1289, 0.6315, 0.1721, 0.6677, 0.1721, 0.6677, 0.1289, 0.6677, 0.1289, 0.6677, 0.1721, 0.704, 0.1721, 0.704, 0.1289, 0.704, 0.1289, 0.704, 0.1721, 0.7403, 0.1721, 0.7403, 0.1289, 0.7403, 0.1289, 0.7403, 0.1721, 0.7766, 0.1721, 0.7766, 0.1289, 0.7766, 0.1289, 0.7766, 0.1721, 0.8128, 0.1721, 0.8128, 0.1289, 0.8128, 0.1289, 0.8128, 0.1721, 0.8491, 0.1721, 0.8491, 0.1289, 0.8491, 0.1289, 0.8491, 0.1721, 0.8854, 0.1721, 0.8854, 0.1289, 0.8854, 0.1289, 0.8854, 0.1721, 0.9217, 0.1721, 0.9217, 0.1289, 0.9217, 0.1289, 0.9217, 0.1721, 0.9579, 0.1721, 0.9579, 0.1289, 0.1962, 0.0857, 0.1962, 0.1289, 0.2324, 0.1289, 0.2324, 0.0857, 0.2324, 0.0857, 0.2324, 0.1289, 0.2687, 0.1289, 0.2687, 0.0857, 0.2687, 0.0857, 0.2687, 0.1289, 0.305, 0.1289, 0.305, 0.0857, 0.305, 0.0857, 0.305, 0.1289, 0.3413, 0.1289, 0.3413, 0.0857, 0.3413, 0.0857, 0.3413, 0.1289, 0.3775, 0.1289, 0.3775, 0.0857, 0.3775, 0.0857, 0.3775, 0.1289, 0.4138, 0.1289, 0.4138, 0.0857, 0.4138, 0.0857, 0.4138, 0.1289, 0.4501, 0.1289, 0.4501, 0.0857, 0.4501, 0.0857, 0.4501, 0.1289, 0.4864, 0.1289, 0.4864, 0.0857, 0.4864, 0.0857, 0.4864, 0.1289, 0.5226, 0.1289, 0.5226, 0.0857, 0.5226, 0.0857, 0.5226, 0.1289, 0.5589, 0.1289, 0.5589, 0.0857, 0.5589, 0.0857, 0.5589, 0.1289, 0.5952, 0.1289, 0.5952, 0.0857, 0.5952, 0.0857, 0.5952, 0.1289, 0.6315, 0.1289, 0.6315, 0.0857, 0.6315, 0.0857, 0.6315, 0.1289, 0.6677, 0.1289, 0.6677, 0.0857, 0.6677, 0.0857, 0.6677, 0.1289, 0.704, 0.1289, 0.704, 0.0857, 0.704, 0.0857, 0.704, 0.1289, 0.7403, 0.1289, 0.7403, 0.0857, 0.7403, 0.0857, 0.7403, 0.1289, 0.7766, 0.1289, 0.7766, 0.0857, 0.7766, 0.0857, 0.7766, 0.1289, 0.8128, 0.1289, 0.8128, 0.0857, 0.8128, 0.0857, 0.8128, 0.1289, 0.8491, 0.1289, 0.8491, 0.0857, 0.8491, 0.0857, 0.8491, 0.1289, 0.8854, 0.1289, 0.8854, 0.0857, 0.8854, 0.0857, 0.8854, 0.1289, 0.9217, 0.1289, 0.9217, 0.0857, 0.9217, 0.0857, 0.9217, 0.1289, 0.9579, 0.1289, 0.9579, 0.0857, 0.9579, 0.2097, 0.9579, 0.2529, 0.9942, 0.2529, 0.9942, 0.2097, 0.9579, 0.2529, 0.9579, 0.2961, 0.9942, 0.2961, 0.9942, 0.2529, 0.1962, 0.2529, 0.1962, 0.2961, 0.2324, 0.2961, 0.2324, 0.2529, 0.2324, 0.2529, 0.2324, 0.2961, 0.2687, 0.2961, 0.2687, 0.2529, 0.2687, 0.2529, 0.2687, 0.2961, 0.305, 0.2961, 0.305, 0.2529, 0.305, 0.2529, 0.305, 0.2961, 0.3413, 0.2961, 0.3413, 0.2529, 0.3413, 0.2529, 0.3413, 0.2961, 0.3775, 0.2961, 0.3775, 0.2529, 0.3775, 0.2529, 0.3775, 0.2961, 0.4138, 0.2961, 0.4138, 0.2529, 0.4138, 0.2529, 0.4138, 0.2961, 0.4501, 0.2961, 0.4501, 0.2529, 0.4501, 0.2529, 0.4501, 0.2961, 0.4864, 0.2961, 0.4864, 0.2529, 0.4864, 0.2529, 0.4864, 0.2961, 0.5226, 0.2961, 0.5226, 0.2529, 0.5226, 0.2529, 0.5226, 0.2961, 0.5589, 0.2961, 0.5589, 0.2529, 0.5589, 0.2529, 0.5589, 0.2961, 0.5952, 0.2961, 0.5952, 0.2529, 0.5952, 0.2529, 0.5952, 0.2961, 0.6315, 0.2961, 0.6315, 0.2529, 0.6315, 0.2529, 0.6315, 0.2961, 0.6677, 0.2961, 0.6677, 0.2529, 0.6677, 0.2529, 0.6677, 0.2961, 0.704, 0.2961, 0.704, 0.2529, 0.704, 0.2529, 0.704, 0.2961, 0.7403, 0.2961, 0.7403, 0.2529, 0.7403, 0.2529, 0.7403, 0.2961, 0.7766, 0.2961, 0.7766, 0.2529, 0.7766, 0.2529, 0.7766, 0.2961, 0.8128, 0.2961, 0.8128, 0.2529, 0.8128, 0.2529, 0.8128, 0.2961, 0.8491, 0.2961, 0.8491, 0.2529, 0.8491, 0.2529, 0.8491, 0.2961, 0.8854, 0.2961, 0.8854, 0.2529, 0.8854, 0.2529, 0.8854, 0.2961, 0.9217, 0.2961, 0.9217, 0.2529, 0.9217, 0.2529, 0.9217, 0.2961, 0.9579, 0.2961, 0.9579, 0.2529, 0.1962, 0.2097, 0.1962, 0.2529, 0.2324, 0.2529, 0.2324, 0.2097, 0.2324, 0.2097, 0.2324, 0.2529, 0.2687, 0.2529, 0.2687, 0.2097, 0.2687, 0.2097, 0.2687, 0.2529, 0.305, 0.2529, 0.305, 0.2097, 0.305, 0.2097, 0.305, 0.2529, 0.3413, 0.2529, 0.3413, 0.2097, 0.3413, 0.2097, 0.3413, 0.2529, 0.3775, 0.2529, 0.3775, 0.2097, 0.3775, 0.2097, 0.3775, 0.2529, 0.4138, 0.2529, 0.4138, 0.2097, 0.4138, 0.2097, 0.4138, 0.2529, 0.4501, 0.2529, 0.4501, 0.2097, 0.4501, 0.2097, 0.4501, 0.2529, 0.4864, 0.2529, 0.4864, 0.2097, 0.4864, 0.2097, 0.4864, 0.2529, 0.5226, 0.2529, 0.5226, 0.2097, 0.5226, 0.2097, 0.5226, 0.2529, 0.5589, 0.2529, 0.5589, 0.2097, 0.5589, 0.2097, 0.5589, 0.2529, 0.5952, 0.2529, 0.5952, 0.2097, 0.5952, 0.2097, 0.5952, 0.2529, 0.6315, 0.2529, 0.6315, 0.2097, 0.6315, 0.2097, 0.6315, 0.2529, 0.6677, 0.2529, 0.6677, 0.2097, 0.6677, 0.2097, 0.6677, 0.2529, 0.704, 0.2529, 0.704, 0.2097, 0.704, 0.2097, 0.704, 0.2529, 0.7403, 0.2529, 0.7403, 0.2097, 0.7403, 0.2097, 0.7403, 0.2529, 0.7766, 0.2529, 0.7766, 0.2097, 0.7766, 0.2097, 0.7766, 0.2529, 0.8128, 0.2529, 0.8128, 0.2097, 0.8128, 0.2097, 0.8128, 0.2529, 0.8491, 0.2529, 0.8491, 0.2097, 0.8491, 0.2097, 0.8491, 0.2529, 0.8854, 0.2529, 0.8854, 0.2097, 0.8854, 0.2097, 0.8854, 0.2529, 0.9217, 0.2529, 0.9217, 0.2097, 0.9217, 0.2097, 0.9217, 0.2529, 0.9579, 0.2529, 0.9579, 0.2097, 0.9579, 0.5368, 0.9579, 0.58, 0.9942, 0.58, 0.9942, 0.5368, 0.9579, 0.58, 0.9579, 0.6232, 0.9942, 0.6232, 0.9942, 0.58, 0.1962, 0.58, 0.1962, 0.6232, 0.2324, 0.6232, 0.2324, 0.58, 0.2324, 0.58, 0.2324, 0.6232, 0.2687, 0.6232, 0.2687, 0.58, 0.2687, 0.58, 0.2687, 0.6232, 0.305, 0.6232, 0.305, 0.58, 0.305, 0.58, 0.305, 0.6232, 0.3413, 0.6232, 0.3413, 0.58, 0.3413, 0.58, 0.3413, 0.6232, 0.3775, 0.6232, 0.3775, 0.58, 0.3775, 0.58, 0.3775, 0.6232, 0.4138, 0.6232, 0.4138, 0.58, 0.4138, 0.58, 0.4138, 0.6232, 0.4501, 0.6232, 0.4501, 0.58, 0.4501, 0.58, 0.4501, 0.6232, 0.4864, 0.6232, 0.4864, 0.58, 0.4864, 0.58, 0.4864, 0.6232, 0.5226, 0.6232, 0.5226, 0.58, 0.5226, 0.58, 0.5226, 0.6232, 0.5589, 0.6232, 0.5589, 0.58, 0.5589, 0.58, 0.5589, 0.6232, 0.5952, 0.6232, 0.5952, 0.58, 0.5952, 0.58, 0.5952, 0.6232, 0.6315, 0.6232, 0.6315, 0.58, 0.6315, 0.58, 0.6315, 0.6232, 0.6677, 0.6232, 0.6677, 0.58, 0.6677, 0.58, 0.6677, 0.6232, 0.704, 0.6232, 0.704, 0.58, 0.704, 0.58, 0.704, 0.6232, 0.7403, 0.6232, 0.7403, 0.58, 0.7403, 0.58, 0.7403, 0.6232, 0.7766, 0.6232, 0.7766, 0.58, 0.7766, 0.58, 0.7766, 0.6232, 0.8128, 0.6232, 0.8128, 0.58, 0.8128, 0.58, 0.8128, 0.6232, 0.8491, 0.6232, 0.8491, 0.58, 0.8491, 0.58, 0.8491, 0.6232, 0.8854, 0.6232, 0.8854, 0.58, 0.8854, 0.58, 0.8854, 0.6232, 0.9217, 0.6232, 0.9217, 0.58, 0.9217, 0.58, 0.9217, 0.6232, 0.9579, 0.6232, 0.9579, 0.58, 0.1962, 0.5368, 0.1962, 0.58, 0.2324, 0.58, 0.2324, 0.5368, 0.2324, 0.5368, 0.2324, 0.58, 0.2687, 0.58, 0.2687, 0.5368, 0.2687, 0.5368, 0.2687, 0.58, 0.305, 0.58, 0.305, 0.5368, 0.305, 0.5368, 0.305, 0.58, 0.3413, 0.58, 0.3413, 0.5368, 0.3413, 0.5368, 0.3413, 0.58, 0.3775, 0.58, 0.3775, 0.5368, 0.3775, 0.5368, 0.3775, 0.58, 0.4138, 0.58, 0.4138, 0.5368, 0.4138, 0.5368, 0.4138, 0.58, 0.4501, 0.58, 0.4501, 0.5368, 0.4501, 0.5368, 0.4501, 0.58, 0.4864, 0.58, 0.4864, 0.5368, 0.4864, 0.5368, 0.4864, 0.58, 0.5226, 0.58, 0.5226, 0.5368, 0.5226, 0.5368, 0.5226, 0.58, 0.5589, 0.58, 0.5589, 0.5368, 0.5589, 0.5368, 0.5589, 0.58, 0.5952, 0.58, 0.5952, 0.5368, 0.5952, 0.5368, 0.5952, 0.58, 0.6315, 0.58, 0.6315, 0.5368, 0.6315, 0.5368, 0.6315, 0.58, 0.6677, 0.58, 0.6677, 0.5368, 0.6677, 0.5368, 0.6677, 0.58, 0.704, 0.58, 0.704, 0.5368, 0.704, 0.5368, 0.704, 0.58, 0.7403, 0.58, 0.7403, 0.5368, 0.7403, 0.5368, 0.7403, 0.58, 0.7766, 0.58, 0.7766, 0.5368, 0.7766, 0.5368, 0.7766, 0.58, 0.8128, 0.58, 0.8128, 0.5368, 0.8128, 0.5368, 0.8128, 0.58, 0.8491, 0.58, 0.8491, 0.5368, 0.8491, 0.5368, 0.8491, 0.58, 0.8854, 0.58, 0.8854, 0.5368, 0.8854, 0.5368, 0.8854, 0.58, 0.9217, 0.58, 0.9217, 0.5368, 0.9217, 0.5368, 0.9217, 0.58, 0.9579, 0.58, 0.9579, 0.5368, 0.9579, 0.4329, 0.9579, 0.4761, 0.9942, 0.4761, 0.9942, 0.4329, 0.9579, 0.4761, 0.9579, 0.5193, 0.9942, 0.5193, 0.9942, 0.4761, 0.1962, 0.4761, 0.1962, 0.5193, 0.2324, 0.5193, 0.2324, 0.4761, 0.2324, 0.4761, 0.2324, 0.5193, 0.2687, 0.5193, 0.2687, 0.4761, 0.2687, 0.4761, 0.2687, 0.5193, 0.305, 0.5193, 0.305, 0.4761, 0.305, 0.4761, 0.305, 0.5193, 0.3413, 0.5193, 0.3413, 0.4761, 0.3413, 0.4761, 0.3413, 0.5193, 0.3775, 0.5193, 0.3775, 0.4761, 0.3775, 0.4761, 0.3775, 0.5193, 0.4138, 0.5193, 0.4138, 0.4761, 0.4138, 0.4761, 0.4138, 0.5193, 0.4501, 0.5193, 0.4501, 0.4761, 0.4501, 0.4761, 0.4501, 0.5193, 0.4864, 0.5193, 0.4864, 0.4761, 0.4864, 0.4761, 0.4864, 0.5193, 0.5226, 0.5193, 0.5226, 0.4761, 0.5226, 0.4761, 0.5226, 0.5193, 0.5589, 0.5193, 0.5589, 0.4761, 0.5589, 0.4761, 0.5589, 0.5193, 0.5952, 0.5193, 0.5952, 0.4761, 0.5952, 0.4761, 0.5952, 0.5193, 0.6315, 0.5193, 0.6315, 0.4761, 0.6315, 0.4761, 0.6315, 0.5193, 0.6677, 0.5193, 0.6677, 0.4761, 0.6677, 0.4761, 0.6677, 0.5193, 0.704, 0.5193, 0.704, 0.4761, 0.704, 0.4761, 0.704, 0.5193, 0.7403, 0.5193, 0.7403, 0.4761, 0.7403, 0.4761, 0.7403, 0.5193, 0.7766, 0.5193, 0.7766, 0.4761, 0.7766, 0.4761, 0.7766, 0.5193, 0.8128, 0.5193, 0.8128, 0.4761, 0.8128, 0.4761, 0.8128, 0.5193, 0.8491, 0.5193, 0.8491, 0.4761, 0.8491, 0.4761, 0.8491, 0.5193, 0.8854, 0.5193, 0.8854, 0.4761, 0.8854, 0.4761, 0.8854, 0.5193, 0.9217, 0.5193, 0.9217, 0.4761, 0.9217, 0.4761, 0.9217, 0.5193, 0.9579, 0.5193, 0.9579, 0.4761, 0.1962, 0.4329, 0.1962, 0.4761, 0.2324, 0.4761, 0.2324, 0.4329, 0.2324, 0.4329, 0.2324, 0.4761, 0.2687, 0.4761, 0.2687, 0.4329, 0.2687, 0.4329, 0.2687, 0.4761, 0.305, 0.4761, 0.305, 0.4329, 0.305, 0.4329, 0.305, 0.4761, 0.3413, 0.4761, 0.3413, 0.4329, 0.3413, 0.4329, 0.3413, 0.4761, 0.3775, 0.4761, 0.3775, 0.4329, 0.3775, 0.4329, 0.3775, 0.4761, 0.4138, 0.4761, 0.4138, 0.4329, 0.4138, 0.4329, 0.4138, 0.4761, 0.4501, 0.4761, 0.4501, 0.4329, 0.4501, 0.4329, 0.4501, 0.4761, 0.4864, 0.4761, 0.4864, 0.4329, 0.4864, 0.4329, 0.4864, 0.4761, 0.5226, 0.4761, 0.5226, 0.4329, 0.5226, 0.4329, 0.5226, 0.4761, 0.5589, 0.4761, 0.5589, 0.4329, 0.5589, 0.4329, 0.5589, 0.4761, 0.5952, 0.4761, 0.5952, 0.4329, 0.5952, 0.4329, 0.5952, 0.4761, 0.6315, 0.4761, 0.6315, 0.4329, 0.6315, 0.4329, 0.6315, 0.4761, 0.6677, 0.4761, 0.6677, 0.4329, 0.6677, 0.4329, 0.6677, 0.4761, 0.704, 0.4761, 0.704, 0.4329, 0.704, 0.4329, 0.704, 0.4761, 0.7403, 0.4761, 0.7403, 0.4329, 0.7403, 0.4329, 0.7403, 0.4761, 0.7766, 0.4761, 0.7766, 0.4329, 0.7766, 0.4329, 0.7766, 0.4761, 0.8128, 0.4761, 0.8128, 0.4329, 0.8128, 0.4329, 0.8128, 0.4761, 0.8491, 0.4761, 0.8491, 0.4329, 0.8491, 0.4329, 0.8491, 0.4761, 0.8854, 0.4761, 0.8854, 0.4329, 0.8854, 0.4329, 0.8854, 0.4761, 0.9217, 0.4761, 0.9217, 0.4329, 0.9217, 0.4329, 0.9217, 0.4761, 0.9579, 0.4761, 0.9579, 0.4329, 0.9579, 0.6763, 0.9579, 0.7195, 0.9942, 0.7195, 0.9942, 0.6763, 0.9579, 0.7195, 0.9579, 0.7627, 0.9942, 0.7627, 0.9942, 0.7195, 0.1962, 0.7195, 0.1962, 0.7627, 0.2324, 0.7627, 0.2324, 0.7195, 0.2324, 0.7195, 0.2324, 0.7627, 0.2687, 0.7627, 0.2687, 0.7195, 0.2687, 0.7195, 0.2687, 0.7627, 0.305, 0.7627, 0.305, 0.7195, 0.305, 0.7195, 0.305, 0.7627, 0.3413, 0.7627, 0.3413, 0.7195, 0.3413, 0.7195, 0.3413, 0.7627, 0.3775, 0.7627, 0.3775, 0.7195, 0.3775, 0.7195, 0.3775, 0.7627, 0.4138, 0.7627, 0.4138, 0.7195, 0.4138, 0.7195, 0.4138, 0.7627, 0.4501, 0.7627, 0.4501, 0.7195, 0.4501, 0.7195, 0.4501, 0.7627, 0.4864, 0.7627, 0.4864, 0.7195, 0.4864, 0.7195, 0.4864, 0.7627, 0.5226, 0.7627, 0.5226, 0.7195, 0.5226, 0.7195, 0.5226, 0.7627, 0.5589, 0.7627, 0.5589, 0.7195, 0.5589, 0.7195, 0.5589, 0.7627, 0.5952, 0.7627, 0.5952, 0.7195, 0.5952, 0.7195, 0.5952, 0.7627, 0.6315, 0.7627, 0.6315, 0.7195, 0.6315, 0.7195, 0.6315, 0.7627, 0.6677, 0.7627, 0.6677, 0.7195, 0.6677, 0.7195, 0.6677, 0.7627, 0.704, 0.7627, 0.704, 0.7195, 0.704, 0.7195, 0.704, 0.7627, 0.7403, 0.7627, 0.7403, 0.7195, 0.7403, 0.7195, 0.7403, 0.7627, 0.7766, 0.7627, 0.7766, 0.7195, 0.7766, 0.7195, 0.7766, 0.7627, 0.8128, 0.7627, 0.8128, 0.7195, 0.8128, 0.7195, 0.8128, 0.7627, 0.8491, 0.7627, 0.8491, 0.7195, 0.8491, 0.7195, 0.8491, 0.7627, 0.8854, 0.7627, 0.8854, 0.7195, 0.8854, 0.7195, 0.8854, 0.7627, 0.9217, 0.7627, 0.9217, 0.7195, 0.9217, 0.7195, 0.9217, 0.7627, 0.9579, 0.7627, 0.9579, 0.7195, 0.1962, 0.6763, 0.1962, 0.7195, 0.2324, 0.7195, 0.2324, 0.6763, 0.2324, 0.6763, 0.2324, 0.7195, 0.2687, 0.7195, 0.2687, 0.6763, 0.2687, 0.6763, 0.2687, 0.7195, 0.305, 0.7195, 0.305, 0.6763, 0.305, 0.6763, 0.305, 0.7195, 0.3413, 0.7195, 0.3413, 0.6763, 0.3413, 0.6763, 0.3413, 0.7195, 0.3775, 0.7195, 0.3775, 0.6763, 0.3775, 0.6763, 0.3775, 0.7195, 0.4138, 0.7195, 0.4138, 0.6763, 0.4138, 0.6763, 0.4138, 0.7195, 0.4501, 0.7195, 0.4501, 0.6763, 0.4501, 0.6763, 0.4501, 0.7195, 0.4864, 0.7195, 0.4864, 0.6763, 0.4864, 0.6763, 0.4864, 0.7195, 0.5226, 0.7195, 0.5226, 0.6763, 0.5226, 0.6763, 0.5226, 0.7195, 0.5589, 0.7195, 0.5589, 0.6763, 0.5589, 0.6763, 0.5589, 0.7195, 0.5952, 0.7195, 0.5952, 0.6763, 0.5952, 0.6763, 0.5952, 0.7195, 0.6315, 0.7195, 0.6315, 0.6763, 0.6315, 0.6763, 0.6315, 0.7195, 0.6677, 0.7195, 0.6677, 0.6763, 0.6677, 0.6763, 0.6677, 0.7195, 0.704, 0.7195, 0.704, 0.6763, 0.704, 0.6763, 0.704, 0.7195, 0.7403, 0.7195, 0.7403, 0.6763, 0.7403, 0.6763, 0.7403, 0.7195, 0.7766, 0.7195, 0.7766, 0.6763, 0.7766, 0.6763, 0.7766, 0.7195, 0.8128, 0.7195, 0.8128, 0.6763, 0.8128, 0.6763, 0.8128, 0.7195, 0.8491, 0.7195, 0.8491, 0.6763, 0.8491, 0.6763, 0.8491, 0.7195, 0.8854, 0.7195, 0.8854, 0.6763, 0.8854, 0.6763, 0.8854, 0.7195, 0.9217, 0.7195, 0.9217, 0.6763, 0.9217, 0.6763, 0.9217, 0.7195, 0.9579, 0.7195, 0.9579, 0.6763, 0.9579, 0.0857, 0.9579, 0.1289, 0.9942, 0.1289, 0.9942, 0.0857, 0.9579, 0.1289, 0.9579, 0.1721, 0.9942, 0.1721, 0.9942, 0.1289, 0.1962, 0.1289, 0.1962, 0.1721, 0.2324, 0.1721, 0.2324, 0.1289, 0.2324, 0.1289, 0.2324, 0.1721, 0.2687, 0.1721, 0.2687, 0.1289, 0.2687, 0.1289, 0.2687, 0.1721, 0.305, 0.1721, 0.305, 0.1289, 0.305, 0.1289, 0.305, 0.1721, 0.3413, 0.1721, 0.3413, 0.1289, 0.3413, 0.1289, 0.3413, 0.1721, 0.3775, 0.1721, 0.3775, 0.1289, 0.3775, 0.1289, 0.3775, 0.1721, 0.4138, 0.1721, 0.4138, 0.1289, 0.4138, 0.1289, 0.4138, 0.1721, 0.4501, 0.1721, 0.4501, 0.1289, 0.4501, 0.1289, 0.4501, 0.1721, 0.4864, 0.1721, 0.4864, 0.1289, 0.4864, 0.1289, 0.4864, 0.1721, 0.5226, 0.1721, 0.5226, 0.1289, 0.5226, 0.1289, 0.5226, 0.1721, 0.5589, 0.1721, 0.5589, 0.1289, 0.5589, 0.1289, 0.5589, 0.1721, 0.5952, 0.1721, 0.5952, 0.1289, 0.5952, 0.1289, 0.5952, 0.1721, 0.6315, 0.1721, 0.6315, 0.1289, 0.6315, 0.1289, 0.6315, 0.1721, 0.6677, 0.1721, 0.6677, 0.1289, 0.6677, 0.1289, 0.6677, 0.1721, 0.704, 0.1721, 0.704, 0.1289, 0.704, 0.1289, 0.704, 0.1721, 0.7403, 0.1721, 0.7403, 0.1289, 0.7403, 0.1289, 0.7403, 0.1721, 0.7766, 0.1721, 0.7766, 0.1289, 0.7766, 0.1289, 0.7766, 0.1721, 0.8128, 0.1721, 0.8128, 0.1289, 0.8128, 0.1289, 0.8128, 0.1721, 0.8491, 0.1721, 0.8491, 0.1289, 0.8491, 0.1289, 0.8491, 0.1721, 0.8854, 0.1721, 0.8854, 0.1289, 0.8854, 0.1289, 0.8854, 0.1721, 0.9217, 0.1721, 0.9217, 0.1289, 0.9217, 0.1289, 0.9217, 0.1721, 0.9579, 0.1721, 0.9579, 0.1289, 0.1962, 0.0857, 0.1962, 0.1289, 0.2324, 0.1289, 0.2324, 0.0857, 0.2324, 0.0857, 0.2324, 0.1289, 0.2687, 0.1289, 0.2687, 0.0857, 0.2687, 0.0857, 0.2687, 0.1289, 0.305, 0.1289, 0.305, 0.0857, 0.305, 0.0857, 0.305, 0.1289, 0.3413, 0.1289, 0.3413, 0.0857, 0.3413, 0.0857, 0.3413, 0.1289, 0.3775, 0.1289, 0.3775, 0.0857, 0.3775, 0.0857, 0.3775, 0.1289, 0.4138, 0.1289, 0.4138, 0.0857, 0.4138, 0.0857, 0.4138, 0.1289, 0.4501, 0.1289, 0.4501, 0.0857, 0.4501, 0.0857, 0.4501, 0.1289, 0.4864, 0.1289, 0.4864, 0.0857, 0.4864, 0.0857, 0.4864, 0.1289, 0.5226, 0.1289, 0.5226, 0.0857, 0.5226, 0.0857, 0.5226, 0.1289, 0.5589, 0.1289, 0.5589, 0.0857, 0.5589, 0.0857, 0.5589, 0.1289, 0.5952, 0.1289, 0.5952, 0.0857, 0.5952, 0.0857, 0.5952, 0.1289, 0.6315, 0.1289, 0.6315, 0.0857, 0.6315, 0.0857, 0.6315, 0.1289, 0.6677, 0.1289, 0.6677, 0.0857, 0.6677, 0.0857, 0.6677, 0.1289, 0.704, 0.1289, 0.704, 0.0857, 0.704, 0.0857, 0.704, 0.1289, 0.7403, 0.1289, 0.7403, 0.0857, 0.7403, 0.0857, 0.7403, 0.1289, 0.7766, 0.1289, 0.7766, 0.0857, 0.7766, 0.0857, 0.7766, 0.1289, 0.8128, 0.1289, 0.8128, 0.0857, 0.8128, 0.0857, 0.8128, 0.1289, 0.8491, 0.1289, 0.8491, 0.0857, 0.8491, 0.0857, 0.8491, 0.1289, 0.8854, 0.1289, 0.8854, 0.0857, 0.8854, 0.0857, 0.8854, 0.1289, 0.9217, 0.1289, 0.9217, 0.0857, 0.9217, 0.0857, 0.9217, 0.1289, 0.9579, 0.1289, 0.9579, 0.0857, 0.9579, 0.3291, 0.9579, 0.3723, 0.9942, 0.3723, 0.9942, 0.3291, 0.9579, 0.3723, 0.9579, 0.4155, 0.9942, 0.4155, 0.9942, 0.3723, 0.1962, 0.3723, 0.1962, 0.4155, 0.2324, 0.4155, 0.2324, 0.3723, 0.2324, 0.3723, 0.2324, 0.4155, 0.2687, 0.4155, 0.2687, 0.3723, 0.2687, 0.3723, 0.2687, 0.4155, 0.305, 0.4155, 0.305, 0.3723, 0.305, 0.3723, 0.305, 0.4155, 0.3413, 0.4155, 0.3413, 0.3723, 0.3413, 0.3723, 0.3413, 0.4155, 0.3775, 0.4155, 0.3775, 0.3723, 0.3775, 0.3723, 0.3775, 0.4155, 0.4138, 0.4155, 0.4138, 0.3723, 0.4138, 0.3723, 0.4138, 0.4155, 0.4501, 0.4155, 0.4501, 0.3723, 0.4501, 0.3723, 0.4501, 0.4155, 0.4864, 0.4155, 0.4864, 0.3723, 0.4864, 0.3723, 0.4864, 0.4155, 0.5226, 0.4155, 0.5226, 0.3723, 0.5226, 0.3723, 0.5226, 0.4155, 0.5589, 0.4155, 0.5589, 0.3723, 0.5589, 0.3723, 0.5589, 0.4155, 0.5952, 0.4155, 0.5952, 0.3723, 0.5952, 0.3723, 0.5952, 0.4155, 0.6315, 0.4155, 0.6315, 0.3723, 0.6315, 0.3723, 0.6315, 0.4155, 0.6677, 0.4155, 0.6677, 0.3723, 0.6677, 0.3723, 0.6677, 0.4155, 0.704, 0.4155, 0.704, 0.3723, 0.704, 0.3723, 0.704, 0.4155, 0.7403, 0.4155, 0.7403, 0.3723, 0.7403, 0.3723, 0.7403, 0.4155, 0.7766, 0.4155, 0.7766, 0.3723, 0.7766, 0.3723, 0.7766, 0.4155, 0.8128, 0.4155, 0.8128, 0.3723, 0.8128, 0.3723, 0.8128, 0.4155, 0.8491, 0.4155, 0.8491, 0.3723, 0.8491, 0.3723, 0.8491, 0.4155, 0.8854, 0.4155, 0.8854, 0.3723, 0.8854, 0.3723, 0.8854, 0.4155, 0.9217, 0.4155, 0.9217, 0.3723, 0.9217, 0.3723, 0.9217, 0.4155, 0.9579, 0.4155, 0.9579, 0.3723, 0.1962, 0.3291, 0.1962, 0.3723, 0.2324, 0.3723, 0.2324, 0.3291, 0.2324, 0.3291, 0.2324, 0.3723, 0.2687, 0.3723, 0.2687, 0.3291, 0.2687, 0.3291, 0.2687, 0.3723, 0.305, 0.3723, 0.305, 0.3291, 0.305, 0.3291, 0.305, 0.3723, 0.3413, 0.3723, 0.3413, 0.3291, 0.3413, 0.3291, 0.3413, 0.3723, 0.3775, 0.3723, 0.3775, 0.3291, 0.3775, 0.3291, 0.3775, 0.3723, 0.4138, 0.3723, 0.4138, 0.3291, 0.4138, 0.3291, 0.4138, 0.3723, 0.4501, 0.3723, 0.4501, 0.3291, 0.4501, 0.3291, 0.4501, 0.3723, 0.4864, 0.3723, 0.4864, 0.3291, 0.4864, 0.3291, 0.4864, 0.3723, 0.5226, 0.3723, 0.5226, 0.3291, 0.5226, 0.3291, 0.5226, 0.3723, 0.5589, 0.3723, 0.5589, 0.3291, 0.5589, 0.3291, 0.5589, 0.3723, 0.5952, 0.3723, 0.5952, 0.3291, 0.5952, 0.3291, 0.5952, 0.3723, 0.6315, 0.3723, 0.6315, 0.3291, 0.6315, 0.3291, 0.6315, 0.3723, 0.6677, 0.3723, 0.6677, 0.3291, 0.6677, 0.3291, 0.6677, 0.3723, 0.704, 0.3723, 0.704, 0.3291, 0.704, 0.3291, 0.704, 0.3723, 0.7403, 0.3723, 0.7403, 0.3291, 0.7403, 0.3291, 0.7403, 0.3723, 0.7766, 0.3723, 0.7766, 0.3291, 0.7766, 0.3291, 0.7766, 0.3723, 0.8128, 0.3723, 0.8128, 0.3291, 0.8128, 0.3291, 0.8128, 0.3723, 0.8491, 0.3723, 0.8491, 0.3291, 0.8491, 0.3291, 0.8491, 0.3723, 0.8854, 0.3723, 0.8854, 0.3291, 0.8854, 0.3291, 0.8854, 0.3723, 0.9217, 0.3723, 0.9217, 0.3291, 0.9217, 0.3291, 0.9217, 0.3723, 0.9579, 0.3723, 0.9579, 0.3291, 0.9579, 0.2097, 0.9579, 0.2529, 0.9942, 0.2529, 0.9942, 0.2097, 0.9579, 0.2529, 0.9579, 0.2961, 0.9942, 0.2961, 0.9942, 0.2529, 0.1962, 0.2529, 0.1962, 0.2961, 0.2324, 0.2961, 0.2324, 0.2529, 0.2324, 0.2529, 0.2324, 0.2961, 0.2687, 0.2961, 0.2687, 0.2529, 0.2687, 0.2529, 0.2687, 0.2961, 0.305, 0.2961, 0.305, 0.2529, 0.305, 0.2529, 0.305, 0.2961, 0.3413, 0.2961, 0.3413, 0.2529, 0.3413, 0.2529, 0.3413, 0.2961, 0.3775, 0.2961, 0.3775, 0.2529, 0.3775, 0.2529, 0.3775, 0.2961, 0.4138, 0.2961, 0.4138, 0.2529, 0.4138, 0.2529, 0.4138, 0.2961, 0.4501, 0.2961, 0.4501, 0.2529, 0.4501, 0.2529, 0.4501, 0.2961, 0.4864, 0.2961, 0.4864, 0.2529, 0.4864, 0.2529, 0.4864, 0.2961, 0.5226, 0.2961, 0.5226, 0.2529, 0.5226, 0.2529, 0.5226, 0.2961, 0.5589, 0.2961, 0.5589, 0.2529, 0.5589, 0.2529, 0.5589, 0.2961, 0.5952, 0.2961, 0.5952, 0.2529, 0.5952, 0.2529, 0.5952, 0.2961, 0.6315, 0.2961, 0.6315, 0.2529, 0.6315, 0.2529, 0.6315, 0.2961, 0.6677, 0.2961, 0.6677, 0.2529, 0.6677, 0.2529, 0.6677, 0.2961, 0.704, 0.2961, 0.704, 0.2529, 0.704, 0.2529, 0.704, 0.2961, 0.7403, 0.2961, 0.7403, 0.2529, 0.7403, 0.2529, 0.7403, 0.2961, 0.7766, 0.2961, 0.7766, 0.2529, 0.7766, 0.2529, 0.7766, 0.2961, 0.8128, 0.2961, 0.8128, 0.2529, 0.8128, 0.2529, 0.8128, 0.2961, 0.8491, 0.2961, 0.8491, 0.2529, 0.8491, 0.2529, 0.8491, 0.2961, 0.8854, 0.2961, 0.8854, 0.2529, 0.8854, 0.2529, 0.8854, 0.2961, 0.9217, 0.2961, 0.9217, 0.2529, 0.9217, 0.2529, 0.9217, 0.2961, 0.9579, 0.2961, 0.9579, 0.2529, 0.1962, 0.2097, 0.1962, 0.2529, 0.2324, 0.2529, 0.2324, 0.2097, 0.2324, 0.2097, 0.2324, 0.2529, 0.2687, 0.2529, 0.2687, 0.2097, 0.2687, 0.2097, 0.2687, 0.2529, 0.305, 0.2529, 0.305, 0.2097, 0.305, 0.2097, 0.305, 0.2529, 0.3413, 0.2529, 0.3413, 0.2097, 0.3413, 0.2097, 0.3413, 0.2529, 0.3775, 0.2529, 0.3775, 0.2097, 0.3775, 0.2097, 0.3775, 0.2529, 0.4138, 0.2529, 0.4138, 0.2097, 0.4138, 0.2097, 0.4138, 0.2529, 0.4501, 0.2529, 0.4501, 0.2097, 0.4501, 0.2097, 0.4501, 0.2529, 0.4864, 0.2529, 0.4864, 0.2097, 0.4864, 0.2097, 0.4864, 0.2529, 0.5226, 0.2529, 0.5226, 0.2097, 0.5226, 0.2097, 0.5226, 0.2529, 0.5589, 0.2529, 0.5589, 0.2097, 0.5589, 0.2097, 0.5589, 0.2529, 0.5952, 0.2529, 0.5952, 0.2097, 0.5952, 0.2097, 0.5952, 0.2529, 0.6315, 0.2529, 0.6315, 0.2097, 0.6315, 0.2097, 0.6315, 0.2529, 0.6677, 0.2529, 0.6677, 0.2097, 0.6677, 0.2097, 0.6677, 0.2529, 0.704, 0.2529, 0.704, 0.2097, 0.704, 0.2097, 0.704, 0.2529, 0.7403, 0.2529, 0.7403, 0.2097, 0.7403, 0.2097, 0.7403, 0.2529, 0.7766, 0.2529, 0.7766, 0.2097, 0.7766, 0.2097, 0.7766, 0.2529, 0.8128, 0.2529, 0.8128, 0.2097, 0.8128, 0.2097, 0.8128, 0.2529, 0.8491, 0.2529, 0.8491, 0.2097, 0.8491, 0.2097, 0.8491, 0.2529, 0.8854, 0.2529, 0.8854, 0.2097, 0.8854, 0.2097, 0.8854, 0.2529, 0.9217, 0.2529, 0.9217, 0.2097, 0.9217, 0.2097, 0.9217, 0.2529, 0.9579, 0.2529, 0.9579, 0.2097, 0.9579, 0.0857, 0.9579, 0.1289, 0.9942, 0.1289, 0.9942, 0.0857, 0.9579, 0.1289, 0.9579, 0.1721, 0.9942, 0.1721, 0.9942, 0.1289, 0.1962, 0.1289, 0.1962, 0.1721, 0.2324, 0.1721, 0.2324, 0.1289, 0.2324, 0.1289, 0.2324, 0.1721, 0.2687, 0.1721, 0.2687, 0.1289, 0.2687, 0.1289, 0.2687, 0.1721, 0.305, 0.1721, 0.305, 0.1289, 0.305, 0.1289, 0.305, 0.1721, 0.3413, 0.1721, 0.3413, 0.1289, 0.3413, 0.1289, 0.3413, 0.1721, 0.3775, 0.1721, 0.3775, 0.1289, 0.3775, 0.1289, 0.3775, 0.1721, 0.4138, 0.1721, 0.4138, 0.1289, 0.4138, 0.1289, 0.4138, 0.1721, 0.4501, 0.1721, 0.4501, 0.1289, 0.4501, 0.1289, 0.4501, 0.1721, 0.4864, 0.1721, 0.4864, 0.1289, 0.4864, 0.1289, 0.4864, 0.1721, 0.5226, 0.1721, 0.5226, 0.1289, 0.5226, 0.1289, 0.5226, 0.1721, 0.5589, 0.1721, 0.5589, 0.1289, 0.5589, 0.1289, 0.5589, 0.1721, 0.5952, 0.1721, 0.5952, 0.1289, 0.5952, 0.1289, 0.5952, 0.1721, 0.6315, 0.1721, 0.6315, 0.1289, 0.6315, 0.1289, 0.6315, 0.1721, 0.6677, 0.1721, 0.6677, 0.1289, 0.6677, 0.1289, 0.6677, 0.1721, 0.704, 0.1721, 0.704, 0.1289, 0.704, 0.1289, 0.704, 0.1721, 0.7403, 0.1721, 0.7403, 0.1289, 0.7403, 0.1289, 0.7403, 0.1721, 0.7766, 0.1721, 0.7766, 0.1289, 0.7766, 0.1289, 0.7766, 0.1721, 0.8128, 0.1721, 0.8128, 0.1289, 0.8128, 0.1289, 0.8128, 0.1721, 0.8491, 0.1721, 0.8491, 0.1289, 0.8491, 0.1289, 0.8491, 0.1721, 0.8854, 0.1721, 0.8854, 0.1289, 0.8854, 0.1289, 0.8854, 0.1721, 0.9217, 0.1721, 0.9217, 0.1289, 0.9217, 0.1289, 0.9217, 0.1721, 0.9579, 0.1721, 0.9579, 0.1289, 0.1962, 0.0857, 0.1962, 0.1289, 0.2324, 0.1289, 0.2324, 0.0857, 0.2324, 0.0857, 0.2324, 0.1289, 0.2687, 0.1289, 0.2687, 0.0857, 0.2687, 0.0857, 0.2687, 0.1289, 0.305, 0.1289, 0.305, 0.0857, 0.305, 0.0857, 0.305, 0.1289, 0.3413, 0.1289, 0.3413, 0.0857, 0.3413, 0.0857, 0.3413, 0.1289, 0.3775, 0.1289, 0.3775, 0.0857, 0.3775, 0.0857, 0.3775, 0.1289, 0.4138, 0.1289, 0.4138, 0.0857, 0.4138, 0.0857, 0.4138, 0.1289, 0.4501, 0.1289, 0.4501, 0.0857, 0.4501, 0.0857, 0.4501, 0.1289, 0.4864, 0.1289, 0.4864, 0.0857, 0.4864, 0.0857, 0.4864, 0.1289, 0.5226, 0.1289, 0.5226, 0.0857, 0.5226, 0.0857, 0.5226, 0.1289, 0.5589, 0.1289, 0.5589, 0.0857, 0.5589, 0.0857, 0.5589, 0.1289, 0.5952, 0.1289, 0.5952, 0.0857, 0.5952, 0.0857, 0.5952, 0.1289, 0.6315, 0.1289, 0.6315, 0.0857, 0.6315, 0.0857, 0.6315, 0.1289, 0.6677, 0.1289, 0.6677, 0.0857, 0.6677, 0.0857, 0.6677, 0.1289, 0.704, 0.1289, 0.704, 0.0857, 0.704, 0.0857, 0.704, 0.1289, 0.7403, 0.1289, 0.7403, 0.0857, 0.7403, 0.0857, 0.7403, 0.1289, 0.7766, 0.1289, 0.7766, 0.0857, 0.7766, 0.0857, 0.7766, 0.1289, 0.8128, 0.1289, 0.8128, 0.0857, 0.8128, 0.0857, 0.8128, 0.1289, 0.8491, 0.1289, 0.8491, 0.0857, 0.8491, 0.0857, 0.8491, 0.1289, 0.8854, 0.1289, 0.8854, 0.0857, 0.8854, 0.0857, 0.8854, 0.1289, 0.9217, 0.1289, 0.9217, 0.0857, 0.9217, 0.0857, 0.9217, 0.1289, 0.9579, 0.1289, 0.9579, 0.0857])
me_circle.materials.append(mat_all)
me_circle.use_remesh_fix_poles = True
me_circle.use_remesh_preserve_attributes = False
me_circle.update()

# ---- objects
ob_circle = bpy.data.objects.new('Circle', me_circle)
ob_empty = bpy.data.objects.new('Empty', None)

# ---- transforms, parenting, visibility, modifiers, constraints
ob_circle.location = (0.0, 0.0, 0.0)
ob_circle.scale = (0.3285, 0.3285, 1.0)
ob_empty.location = (0.4663, -9.837, 5.267)
ob_empty.rotation_euler = (1.571, -0.01389, 3.142)
ob_empty.scale = (2.111, 2.111, 2.111)
ob_empty.empty_display_type = 'IMAGE'
ob_empty.empty_display_size = 5.0

# ---- collection membership
scene.collection.objects.link(ob_circle)
scene.collection.objects.link(ob_empty)

# ---- scene / render settings (as saved in the file)
scene.frame_start = 1; scene.frame_end = 250; scene.frame_set(1)
scene.render.engine = 'BLENDER_EEVEE_NEXT'
scene.cycles.use_denoising = False
scene.cycles.samples = 128
scene.cycles.sampling_pattern = 'TABULATED_SOBOL'
scene.cycles.use_adaptive_sampling = False
scene.cycles.use_light_tree = False
scene.view_settings.view_transform = 'Filmic'
bpy.context.view_layer.update()

# ---- added for rendering (the .blend has no active camera and no usable light): camera, sun
cam_auto = bpy.data.cameras.new('AutoCamera')
cam_auto.lens = 50.0
cam_auto.sensor_width = 36.0
cam_auto.clip_end = 1000.0
ob_auto_camera = bpy.data.objects.new('AutoCamera', cam_auto)
scene.collection.objects.link(ob_auto_camera)
ob_auto_camera.location = (11.887, -14.2432, 14.6019)
ob_auto_camera.rotation_euler = (1.09748, -7.21219e-08, 0.694738)
scene.camera = ob_auto_camera
light_auto_sun = bpy.data.lights.new('AutoSun', 'SUN')
light_auto_sun.energy = 3.0
light_auto_sun.angle = 0.0523599
ob_auto_sun = bpy.data.objects.new('AutoSun', light_auto_sun)
scene.collection.objects.link(ob_auto_sun)
ob_auto_sun.rotation_euler = (0.872665, 0.174533, 0.523599)
bpy.context.view_layer.update()
